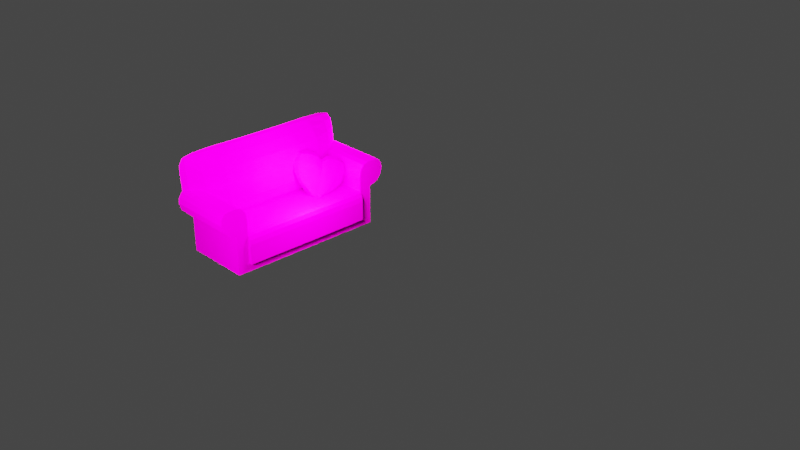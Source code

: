 # Source: sofa.blend  (saved by Blender 2.90.8; exported with 4.5.12 LTS)
import bpy
from mathutils import Matrix  # noqa: F401  (used for matrix-valued properties, if any)

bpy.ops.wm.read_factory_settings(use_empty=True)
scene = bpy.context.scene
scene.name = 'Scene'

# ---- collections
col_collection = bpy.data.collections.new('Collection'); scene.collection.children.link(col_collection)

# ---- images (referenced by path relative to the original .blend; pixels are not part of the script)
import os
ASSET_DIR = os.environ.get("B2B_ASSET_DIR", "")  # directory of the original .blend (textures are referenced by path, not embedded)
HERE = os.path.dirname(os.path.abspath(__file__))  # packed textures are extracted next to this script under _unpacked/

def load_image(name, relpath, width, height, colorspace="sRGB"):
    """Load a texture the original file referenced (path relative to the .blend, or extracted next to this script)."""
    p = next((c for c in (os.path.join(HERE, relpath), os.path.join(ASSET_DIR, relpath)) if relpath and os.path.exists(c)), "")
    if p:
        img = bpy.data.images.load(p, check_existing=True)
        img.name = name
    else:  # same state as the original file: an image datablock whose file is absent (Cycles renders it pink)
        img = bpy.data.images.new(name, width, height)
        img.source = "FILE"
        img.filepath = "//" + (relpath or name)
    img.colorspace_settings.name = colorspace
    return img
img_sofa_png = load_image('sofa.png', 'sofa.png', 1024, 1024, 'sRGB')

# ---- materials (node trees are filled in below, after node groups)
mat_material_001 = bpy.data.materials.new('Material.001')
mat_material_001.use_transparent_shadow = False
mat_material_002 = bpy.data.materials.new('Material.002')
mat_material_002.use_transparent_shadow = False

# ---- material node trees
mat_material_001.use_nodes = True; mat_material_001.node_tree.nodes.clear()
_N = mat_material_001.node_tree.nodes; _L = mat_material_001.node_tree.links
n0 = _N.new('ShaderNodeOutputMaterial'); n0.name = 'Material Output'; n0.location = (832, 317)
n1 = _N.new('ShaderNodeBsdfPrincipled'); n1.name = 'Principled BSDF'; n1.location = (579, 352)
n1.distribution = 'GGX'
n1.subsurface_method = 'BURLEY'
n1.inputs[3].default_value = 1.45
n1.inputs[13].default_value = 0.0
n1.inputs[27].default_value = (0.0, 0.0, 0.0, 1.0)
n1.inputs[28].default_value = 1.0
n2 = _N.new('ShaderNodeValToRGB'); n2.name = 'ColorRamp'; n2.location = (70, 301)
while len(n2.color_ramp.elements) > 1: n2.color_ramp.elements.remove(n2.color_ramp.elements[-1])
n2.color_ramp.elements[0].position = 0.0; n2.color_ramp.elements[0].color = (1.0, 0.2691, 0.2691, 1.0)
_e = n2.color_ramp.elements.new(1.0); _e.color = (1.0, 1.0, 1.0, 1.0)
_e = n2.color_ramp.elements.new(1.0); _e.color = (0.9734, 0.1338, 0.3416, 1.0)
n3 = _N.new('ShaderNodeTexGradient'); n3.name = 'Gradient Texture'; n3.location = (-134, 558)
n4 = _N.new('ShaderNodeTexCoord'); n4.name = 'Texture Coordinate'; n4.location = (-334, 387)
n5 = _N.new('ShaderNodeMapping'); n5.name = 'Mapping'; n5.location = (-164, 297)
n5.inputs[2].default_value = (0.0, 1.571, 0.0)
n6 = _N.new('ShaderNodeTexImage'); n6.name = 'Image Texture'; n6.location = (223, 33)
n6.image = img_sofa_png
_L.new(n1.outputs[0], n0.inputs[0])
_L.new(n3.outputs[0], n2.inputs[0])
_L.new(n4.outputs[0], n5.inputs[0])
_L.new(n5.outputs[0], n3.inputs[0])
_L.new(n6.outputs[0], n1.inputs[0])
n0.is_active_output = True
mat_material_002.use_nodes = True; mat_material_002.node_tree.nodes.clear()
_N = mat_material_002.node_tree.nodes; _L = mat_material_002.node_tree.links
n0 = _N.new('ShaderNodeBsdfPrincipled'); n0.name = 'Principled BSDF'; n0.location = (10, 300)
n0.distribution = 'GGX'
n0.subsurface_method = 'BURLEY'
n0.inputs[3].default_value = 1.45
n0.inputs[13].default_value = 0.0
n0.inputs[27].default_value = (0.0, 0.0, 0.0, 1.0)
n0.inputs[28].default_value = 1.0
n1 = _N.new('ShaderNodeOutputMaterial'); n1.name = 'Material Output'; n1.location = (300, 300)
n2 = _N.new('ShaderNodeTexImage'); n2.name = 'Image Texture'; n2.location = (-367, -41)
n2.image = img_sofa_png
n3 = _N.new('ShaderNodeTexGradient'); n3.name = 'Gradient Texture'; n3.location = (-548, 548)
n4 = _N.new('ShaderNodeTexCoord'); n4.name = 'Texture Coordinate'; n4.location = (-749, 377)
n5 = _N.new('ShaderNodeMapping'); n5.name = 'Mapping'; n5.location = (-578, 287)
n5.inputs[2].default_value = (0.0, 1.571, 0.0)
n6 = _N.new('ShaderNodeValToRGB'); n6.name = 'ColorRamp'; n6.location = (-345, 290)
while len(n6.color_ramp.elements) > 1: n6.color_ramp.elements.remove(n6.color_ramp.elements[-1])
n6.color_ramp.elements[0].position = 0.0; n6.color_ramp.elements[0].color = (1.0, 0.4315, 0.2238, 1.0)
_e = n6.color_ramp.elements.new(1.0); _e.color = (0.9734, 0.1338, 0.3416, 1.0)
_L.new(n0.outputs[0], n1.inputs[0])
_L.new(n3.outputs[0], n6.inputs[0])
_L.new(n4.outputs[0], n5.inputs[0])
_L.new(n5.outputs[0], n3.inputs[0])
_L.new(n2.outputs[0], n0.inputs[0])
n1.is_active_output = True

# ---- world
world_world = bpy.data.worlds.new('World'); scene.world = world_world
world_world.use_nodes = True; world_world.node_tree.nodes.clear()
_N = world_world.node_tree.nodes; _L = world_world.node_tree.links
n0 = _N.new('ShaderNodeOutputWorld'); n0.name = 'World Output'; n0.location = (300, 300)
n1 = _N.new('ShaderNodeBackground'); n1.name = 'Background'; n1.location = (10, 300)
n1.inputs[0].default_value = (0.05088, 0.05088, 0.05088, 1.0)
_L.new(n1.outputs[0], n0.inputs[0])
n0.is_active_output = True
world_world.color = (0.05088, 0.05088, 0.05088)
world_world.use_sun_shadow = False
world_world.sun_shadow_jitter_overblur = 0.0

# ---- cameras
cam_camera = bpy.data.cameras.new('Camera')
cam_camera.clip_end = 100.0
cam_camera.ortho_scale = 7.314

# ---- lights
light_light_003 = bpy.data.lights.new('Light.003', 'POINT')
light_light_003.color = (1.0, 0.8188, 0.617)
light_light_003.transmission_factor = 0.0
light_light_003.energy = 250.0
light_light_003.shadow_soft_size = 0.83
light_light_003.shadow_maximum_resolution = 0.006
light_light_003.use_absolute_resolution = True
light_light_005 = bpy.data.lights.new('Light.005', 'POINT')
light_light_005.color = (1.0, 0.8188, 0.617)
light_light_005.transmission_factor = 0.0
light_light_005.energy = 250.0
light_light_005.shadow_soft_size = 0.2
light_light_005.shadow_maximum_resolution = 0.006
light_light_005.use_absolute_resolution = True
light_light_006 = bpy.data.lights.new('Light.006', 'POINT')
light_light_006.color = (1.0, 0.8188, 0.617)
light_light_006.transmission_factor = 0.0
light_light_006.energy = 250.0
light_light_006.shadow_soft_size = 0.2
light_light_006.shadow_maximum_resolution = 0.006
light_light_006.use_absolute_resolution = True
light_light_007 = bpy.data.lights.new('Light.007', 'POINT')
light_light_007.color = (1.0, 0.8188, 0.617)
light_light_007.transmission_factor = 0.0
light_light_007.energy = 250.0
light_light_007.shadow_soft_size = 0.2
light_light_007.shadow_maximum_resolution = 0.006
light_light_007.use_absolute_resolution = True
light_light_008 = bpy.data.lights.new('Light.008', 'POINT')
light_light_008.color = (1.0, 0.8188, 0.617)
light_light_008.transmission_factor = 0.0
light_light_008.energy = 250.0
light_light_008.shadow_soft_size = 0.2
light_light_008.shadow_maximum_resolution = 0.006
light_light_008.use_absolute_resolution = True

# ---- meshes
me_cube_001 = bpy.data.meshes.new('Cube.001')
me_cube_001.from_pydata([(-0.7414, -0.2673, -0.1483), (-0.7414, -0.2673, -0.0644), (-0.7414, 0.2338, -0.1483), (-0.7414, 0.2338, -0.0644), (-0.6265, 0.2338, -0.1483), (-0.6265, 0.2338, -0.0644), (-0.6265, -0.2673, -0.1483), (-0.6265, -0.2673, -0.0644), (-0.7414, 0.217, -0.1483), (-0.7414, 0.217, -0.0644), (-0.6265, 0.217, -0.0644), (-0.6265, 0.217, -0.1483), (-0.6265, 0.2338, 0.2575), (-0.6265, 0.2338, 0.1264), (-0.6265, 0.217, 0.1264), (-0.6265, 0.2338, 0.3838), (-0.6265, 0.217, 0.3838), (-0.6265, 0.2338, 0.09657), (-0.6265, 0.217, 0.09657), (-0.6265, -0.2673, 0.09657), (-0.7414, 0.217, 0.2575), (-0.7414, 0.2338, 0.2575), (-0.7414, -0.2673, 0.2575), (-0.7414, 0.2338, 0.09657), (-0.7414, -0.2673, 0.09657), (-0.7414, 0.217, 0.09657), (-0.8845, 0.217, 0.1882), (-0.8152, 0.217, 0.2575), (-0.8752, 0.217, 0.2229), (-0.8499, 0.217, 0.2482), (-0.8152, -0.2673, 0.2575), (-0.8845, -0.2673, 0.1882), (-0.8499, -0.2673, 0.2482), (-0.8752, -0.2673, 0.2229), (-0.7414, 0.217, 0.09657), (-0.8845, 0.217, 0.1882), (-0.813, 0.217, 0.1088), (-0.8653, 0.217, 0.1424), (-0.8845, -0.2673, 0.1882), (-0.7414, -0.2673, 0.09657), (-0.8653, -0.2673, 0.1424), (-0.813, -0.2673, 0.1088), (-0.6265, -0.2673, 0.1725), (-0.7115, -0.2673, 0.2575), (-0.6379, -0.2673, 0.215), (-0.669, -0.2673, 0.2461), (-0.7115, 0.217, 0.2575), (-0.6265, 0.217, 0.1725), (-0.6265, 0.2338, 0.2575), (-0.669, 0.217, 0.2461), (-0.6379, 0.217, 0.215), (0.7414, -0.2673, -0.1483), (0.7414, -0.2673, -0.0644), (0.7414, 0.2338, -0.1483), (0.7414, 0.2338, -0.0644), (0.6265, 0.2338, -0.1483), (0.6265, 0.2338, -0.0644), (0.6265, -0.2673, -0.1483), (0.6265, -0.2673, -0.0644), (0.7414, 0.217, -0.1483), (0.7414, 0.217, -0.0644), (0.6265, 0.217, -0.0644), (0.6265, 0.217, -0.1483), (0.6265, 0.2338, 0.2575), (0.6265, 0.2338, 0.1264), (0.6265, 0.217, 0.1264), (0.6265, 0.2338, 0.3838), (0.6265, 0.217, 0.3838), (0.6265, 0.2338, 0.09657), (0.6265, 0.217, 0.09657), (0.6265, -0.2673, 0.09657), (0.7414, 0.217, 0.2575), (0.7414, 0.2338, 0.2575), (0.7414, -0.2673, 0.2575), (0.0, 0.2338, -0.1483), (0.0, 0.2338, -0.0644), (0.0, -0.2673, -0.1483), (0.0, -0.2673, -0.0644), (0.0, 0.217, -0.1483), (0.0, 0.217, -0.0644), (0.0, 0.2338, 0.1264), (0.0, 0.217, 0.1264), (0.0, 0.2338, 0.3838), (0.0, 0.217, 0.3838), (0.7414, 0.2338, 0.09657), (0.7414, -0.2673, 0.09657), (0.7414, 0.217, 0.09657), (0.8845, 0.217, 0.1882), (0.8152, 0.217, 0.2575), (0.8752, 0.217, 0.2229), (0.8499, 0.217, 0.2482), (0.8152, -0.2673, 0.2575), (0.8845, -0.2673, 0.1882), (0.8499, -0.2673, 0.2482), (0.8752, -0.2673, 0.2229), (0.7414, 0.217, 0.09657), (0.8845, 0.217, 0.1882), (0.813, 0.217, 0.1088), (0.8653, 0.217, 0.1424), (0.8845, -0.2673, 0.1882), (0.7414, -0.2673, 0.09657), (0.8653, -0.2673, 0.1424), (0.813, -0.2673, 0.1088), (0.6265, -0.2673, 0.1725), (0.7115, -0.2673, 0.2575), (0.6379, -0.2673, 0.215), (0.669, -0.2673, 0.2461), (0.7115, 0.217, 0.2575), (0.6265, 0.217, 0.1725), (0.6265, 0.2338, 0.2575), (0.669, 0.217, 0.2461), (0.6379, 0.217, 0.215), (-0.2769, 0.1797, 0.005716), (-0.7809, 0.2266, 0.4395), (0.2745, 0.1797, 0.005716), (0.7785, 0.2266, 0.4395), (-0.3877, 0.1579, -0.001187), (0.3853, 0.1579, -0.001187), (0.5146, 0.2065, 0.4496), (-0.5169, 0.2065, 0.4496), (0.8007, 0.1965, 0.3564), (0.6714, 0.1679, 0.09196), (-0.803, 0.1965, 0.3564), (-0.6738, 0.1679, 0.09196), (0.5057, 0.08983, 0.3634), (0.4798, 0.06155, 0.1014), (-0.5081, 0.08983, 0.3634), (-0.4822, 0.06155, 0.1014), (0.2784, 0.2117, 0.03519), (0.7436, 0.2517, 0.4056), (-0.2808, 0.2117, 0.03519), (-0.746, 0.2517, 0.4056), (0.5047, 0.2536, 0.4232), (-0.507, 0.2536, 0.4232), (0.3496, 0.2098, 0.01763), (-0.352, 0.2098, 0.01763), (-0.6393, 0.2199, 0.1109), (-0.7944, 0.2436, 0.33), (0.637, 0.2199, 0.1109), (0.792, 0.2436, 0.33), (-0.001191, 0.1529, -0.000728), (-0.001191, 0.2016, 0.4499), (-0.001191, 0.03671, 0.1036), (-0.001191, 0.06493, 0.365), (-0.001191, 0.2177, 0.05792), (-0.001191, 0.2528, 0.3824), (0.7975, 0.1772, 0.2246), (-0.7999, 0.1772, 0.2246), (0.493, 0.05082, 0.2343), (-0.4953, 0.05082, 0.2343), (0.792, 0.2317, 0.2204), (-0.7944, 0.2317, 0.2204), (-0.001191, 0.02097, 0.2366), (0.7893, 0.2435, 0.4391), (0.4324, 0.1724, 0.03699), (0.325, 0.1683, -0.0006242), (-0.693, 0.2167, 0.4474), (-0.4347, 0.1724, 0.03699), (-0.2184, 0.1965, 0.003559), (-0.3274, 0.1683, -0.0006242), (0.2573, 0.1535, -0.0007853), (0.6906, 0.2167, 0.4474), (-0.2758, 0.2022, 0.4499), (0.5136, 0.2429, 0.4562), (-0.516, 0.2429, 0.4562), (0.434, 0.1062, 0.04181), (-0.4364, 0.1062, 0.04181), (0.798, 0.2126, 0.4098), (0.7824, 0.1705, 0.1564), (-0.8003, 0.2126, 0.4098), (-0.7848, 0.1705, 0.1564), (0.5116, 0.1465, 0.4152), (0.4942, 0.04667, 0.1668), (-0.5139, 0.1465, 0.4152), (-0.4966, 0.04667, 0.1668), (-0.2665, 0.03982, 0.1033), (-0.2697, 0.06804, 0.3648), (0.6098, 0.1121, 0.09686), (0.6874, 0.1405, 0.3601), (-0.6122, 0.1121, 0.09686), (-0.6897, 0.1405, 0.3601), (0.6829, 0.2037, 0.09263), (0.8359, 0.2315, 0.3503), (0.216, 0.1965, 0.003559), (-0.7916, 0.2435, 0.4391), (0.3607, 0.1923, -0.01321), (-0.3631, 0.1923, -0.01321), (-0.6853, 0.2037, 0.09263), (-0.8382, 0.2315, 0.3503), (0.7282, 0.2287, 0.1703), (0.4352, 0.2193, 0.08376), (-0.7306, 0.2287, 0.1703), (-0.4376, 0.2193, 0.08376), (-0.2956, 0.2162, 0.04914), (0.3191, 0.215, 0.04377), (-0.3257, 0.2531, 0.3912), (0.6328, 0.2531, 0.3967), (-0.6352, 0.2531, 0.3967), (-0.3214, 0.215, 0.04377), (-0.7514, 0.2488, 0.3567), (0.749, 0.2488, 0.3567), (-0.2597, 0.1535, -0.0007853), (0.2734, 0.2022, 0.4499), (0.2641, 0.03982, 0.1033), (0.2673, 0.06804, 0.3648), (0.2932, 0.2162, 0.04914), (0.3233, 0.2531, 0.3912), (-0.001191, 0.2405, 0.2197), (-0.001191, 0.2424, 0.4524), (-0.001191, 0.01747, 0.1692), (-0.001191, 0.09126, 0.04317), (-0.001191, 0.1315, 0.4161), (-0.001191, 0.1925, -0.009437), (0.7986, 0.1852, 0.2926), (-0.801, 0.1852, 0.2926), (0.4974, 0.06119, 0.3013), (-0.4998, 0.06119, 0.3013), (0.7584, 0.2394, 0.2702), (-0.7608, 0.2394, 0.2702), (-0.001191, 0.03194, 0.3033), (0.2586, 0.02471, 0.2363), (-0.8378, 0.217, 0.2215), (0.8355, 0.217, 0.2215), (-0.6806, 0.1114, 0.2296), (0.6782, 0.1114, 0.2296), (-0.261, 0.02471, 0.2363), (0.8271, 0.2387, 0.4022), (-0.6932, 0.1771, 0.413), (-0.2705, 0.1942, -0.009237), (0.2681, 0.1942, -0.009237), (-0.2619, 0.1924, -0.01037), (0.6908, 0.1771, 0.413), (-0.2738, 0.1334, 0.416), (-0.2641, 0.09313, 0.043), (-0.264, 0.0356, 0.3031), (0.4629, 0.1368, 0.0393), (0.6814, 0.1206, 0.2972), (-0.4653, 0.1368, 0.0393), (-0.6838, 0.1206, 0.2972), (0.4093, 0.1996, 0.04053), (0.8328, 0.2244, 0.2874), (-0.8352, 0.2244, 0.2874), (-0.4117, 0.1996, 0.04053), (-0.282, 0.2424, 0.4534), (0.6859, 0.244, 0.452), (-0.6883, 0.244, 0.452), (-0.8295, 0.2387, 0.4022), (-0.4903, 0.2404, 0.2197), (0.4879, 0.2404, 0.2197), (0.2796, 0.2424, 0.4534), (0.2616, 0.0356, 0.3031), (0.2617, 0.09313, 0.043), (0.2714, 0.1334, 0.416), (0.2596, 0.1924, -0.01037), (0.2612, 0.02112, 0.1689), (-0.8152, 0.2102, 0.1556), (0.8128, 0.2102, 0.1556), (-0.6741, 0.1059, 0.1618), (0.6717, 0.1059, 0.1618), (-0.2636, 0.02112, 0.1689), (-0.6265, 0.2239, -0.1011), (-0.6265, 0.2239, 0.07799), (0.6265, 0.2239, -0.1011), (0.6265, 0.2239, 0.07799), (-0.6265, -0.2891, 0.02094), (-0.6265, -0.2491, 0.07799), (-0.6265, -0.2838, 0.04947), (-0.6265, -0.2691, 0.07035), (0.6265, -0.2491, 0.07799), (0.6265, -0.2891, 0.02094), (0.6265, -0.2691, 0.07035), (0.6265, -0.2838, 0.04947), (-0.6265, -0.2875, -0.1011), (-0.6265, -0.2891, -0.09876), (-0.6265, -0.2883, -0.1008), (-0.6265, -0.2889, -0.09993), (0.6265, -0.2891, -0.09876), (0.6265, -0.2875, -0.1011), (0.6265, -0.2889, -0.09993), (0.6265, -0.2883, -0.1008)], [], [(8, 9, 3, 2), (6, 7, 1, 0), (18, 17, 12, 48, 47), (17, 23, 21, 12), (79, 10, 7, 77), (8, 11, 6, 0), (76, 77, 7, 6), (2, 3, 5, 4), (2, 4, 11, 8), (0, 1, 9, 8), (19, 18, 47, 42), (46, 20, 22, 43), (12, 21, 20, 46, 48), (13, 14, 16, 15), (75, 5, 13, 80), (5, 10, 14, 13), (82, 15, 16, 83), (80, 13, 15, 82), (10, 5, 17, 18), (3, 9, 25, 23), (9, 1, 24, 25), (1, 7, 19, 24), (5, 3, 23, 17), (7, 10, 18, 19), (14, 81, 83, 16), (10, 79, 81, 14), (4, 74, 78, 11), (4, 5, 75, 74), (11, 78, 76, 6), (23, 25, 20, 21), (22, 20, 27, 30), (24, 22, 30, 32, 33, 31, 38, 40, 41, 39), (20, 25, 34, 36, 37, 35, 26, 28, 29, 27), (30, 27, 29, 32), (32, 29, 28, 33), (33, 28, 26, 31), (35, 38, 31, 26), (38, 35, 37, 40), (40, 37, 36, 41), (41, 36, 34, 39), (25, 24, 39, 34), (46, 49, 48), (49, 50, 48), (50, 47, 48), (46, 43, 45, 49), (49, 45, 44, 50), (50, 44, 42, 47), (24, 19, 42, 44, 45, 43, 22), (59, 53, 54, 60), (57, 51, 52, 58), (69, 108, 109, 63, 68), (68, 63, 72, 84), (79, 77, 58, 61), (59, 51, 57, 62), (76, 57, 58, 77), (53, 55, 56, 54), (53, 59, 62, 55), (51, 59, 60, 52), (70, 103, 108, 69), (107, 104, 73, 71), (63, 109, 107, 71, 72), (64, 66, 67, 65), (75, 80, 64, 56), (56, 64, 65, 61), (82, 83, 67, 66), (80, 82, 66, 64), (61, 69, 68, 56), (54, 84, 86, 60), (60, 86, 85, 52), (52, 85, 70, 58), (56, 68, 84, 54), (58, 70, 69, 61), (65, 67, 83, 81), (61, 65, 81, 79), (55, 62, 78, 74), (55, 74, 75, 56), (62, 57, 76, 78), (74, 78, 76, 77, 79, 81, 83, 82, 80, 75), (84, 72, 71, 86), (73, 91, 88, 71), (85, 100, 102, 101, 99, 92, 94, 93, 91, 73), (71, 88, 90, 89, 87, 96, 98, 97, 95, 86), (91, 93, 90, 88), (93, 94, 89, 90), (94, 92, 87, 89), (96, 87, 92, 99), (99, 101, 98, 96), (101, 102, 97, 98), (102, 100, 95, 97), (86, 95, 100, 85), (107, 109, 110), (110, 109, 111), (111, 109, 108), (107, 110, 106, 104), (110, 111, 105, 106), (111, 108, 103, 105), (85, 73, 104, 106, 105, 103, 70), (139, 200, 226, 182), (200, 129, 153, 226), (226, 153, 115, 167), (182, 226, 167, 120), (126, 173, 227, 180), (173, 119, 156, 227), (227, 156, 113, 169), (180, 227, 169, 122), (135, 186, 228, 198), (186, 116, 159, 228), (228, 159, 112, 158), (198, 228, 158, 130), (128, 183, 229, 194), (183, 114, 155, 229), (229, 155, 117, 185), (194, 229, 185, 134), (144, 212, 230, 193), (212, 140, 201, 230), (230, 201, 116, 186), (193, 230, 186, 135), (120, 167, 231, 178), (167, 115, 161, 231), (231, 161, 118, 171), (178, 231, 171, 124), (143, 211, 232, 176), (211, 141, 162, 232), (232, 162, 119, 173), (176, 232, 173, 126), (140, 210, 233, 201), (210, 142, 175, 233), (233, 175, 127, 166), (201, 233, 166, 116), (152, 219, 234, 225), (219, 143, 176, 234), (234, 176, 126, 216), (225, 234, 216, 149), (114, 154, 235, 155), (154, 121, 177, 235), (235, 177, 125, 165), (155, 235, 165, 117), (146, 213, 236, 224), (213, 120, 178, 236), (236, 178, 124, 215), (224, 236, 215, 148), (116, 166, 237, 159), (166, 127, 179, 237), (237, 179, 123, 157), (159, 237, 157, 112), (149, 216, 238, 223), (216, 126, 180, 238), (238, 180, 122, 214), (223, 238, 214, 147), (128, 190, 239, 183), (190, 138, 181, 239), (239, 181, 121, 154), (183, 239, 154, 114), (150, 217, 240, 222), (217, 139, 182, 240), (240, 182, 120, 213), (222, 240, 213, 146), (147, 214, 241, 221), (214, 122, 188, 241), (241, 188, 137, 218), (221, 241, 218, 151), (112, 157, 242, 158), (157, 123, 187, 242), (242, 187, 136, 192), (158, 242, 192, 130), (141, 208, 243, 162), (208, 145, 195, 243), (243, 195, 133, 164), (162, 243, 164, 119), (115, 153, 244, 161), (153, 129, 196, 244), (244, 196, 132, 163), (161, 244, 163, 118), (119, 164, 245, 156), (164, 133, 197, 245), (245, 197, 131, 184), (156, 245, 184, 113), (122, 169, 246, 188), (169, 113, 184, 246), (246, 184, 131, 199), (188, 246, 199, 137), (145, 207, 247, 195), (144, 193, 247, 207), (135, 198, 247, 193), (130, 192, 247, 198), (136, 191, 247, 192), (151, 218, 247, 191), (137, 199, 247, 218), (131, 197, 247, 199), (133, 195, 247, 197), (132, 196, 248, 206), (129, 200, 248, 196), (139, 217, 248, 200), (150, 189, 248, 217), (138, 190, 248, 189), (128, 194, 248, 190), (134, 205, 248, 194), (144, 207, 248, 205), (145, 206, 248, 207), (118, 163, 249, 202), (163, 132, 206, 249), (249, 206, 145, 208), (202, 249, 208, 141), (148, 215, 250, 220), (215, 124, 204, 250), (250, 204, 143, 219), (220, 250, 219, 152), (117, 165, 251, 160), (165, 125, 203, 251), (251, 203, 142, 210), (160, 251, 210, 140), (124, 171, 252, 204), (171, 118, 202, 252), (252, 202, 141, 211), (204, 252, 211, 143), (134, 185, 253, 205), (185, 117, 160, 253), (253, 160, 140, 212), (205, 253, 212, 144), (125, 172, 254, 203), (172, 148, 220, 254), (254, 220, 152, 209), (203, 254, 209, 142), (123, 170, 255, 187), (170, 147, 221, 255), (255, 221, 151, 191), (187, 255, 191, 136), (138, 189, 256, 181), (189, 150, 222, 256), (256, 222, 146, 168), (181, 256, 168, 121), (127, 174, 257, 179), (174, 149, 223, 257), (257, 223, 147, 170), (179, 257, 170, 123), (121, 168, 258, 177), (168, 146, 224, 258), (258, 224, 148, 172), (177, 258, 172, 125), (142, 209, 259, 175), (209, 152, 225, 259), (259, 225, 149, 174), (175, 259, 174, 127), (260, 261, 263, 262), (262, 263, 268, 270, 271, 269, 276, 278, 279, 277), (272, 274, 275, 273, 264, 266, 267, 265, 261, 260), (262, 277, 272, 260), (268, 265, 267, 270), (270, 267, 266, 271), (271, 266, 264, 269), (268, 263, 261, 265), (272, 277, 279, 274), (274, 279, 278, 275), (275, 278, 276, 273), (276, 269, 264, 273)])
_uv = me_cube_001.uv_layers.new(name='UVMap')
_uv.uv.foreach_set('vector', [0.4743, 0.7735, 0.4554, 0.7735, 0.4554, 0.7698, 0.4743, 0.7698, 0.3832, 0.5729, 0.402, 0.5729, 0.402, 0.5983, 0.3832, 0.5983, 0.728, 0.3373, 0.728, 0.341, 0.6919, 0.341, 0.6919, 0.341, 0.711, 0.3373, 0.2034, 0.5393, 0.2034, 0.5647, 0.1674, 0.5647, 0.1674, 0.5393, 0.6865, 0.3737, 0.6865, 0.5123, 0.5783, 0.5123, 0.5783, 0.3737, 0.3734, 0.2366, 0.3734, 0.2621, 0.2649, 0.2621, 0.2649, 0.2366, 0.3832, 0.4342, 0.402, 0.4342, 0.402, 0.5729, 0.3832, 0.5729, 0.258, 0.5647, 0.2393, 0.5647, 0.2393, 0.5393, 0.258, 0.5393, 0.3772, 0.2366, 0.3772, 0.2621, 0.3734, 0.2621, 0.3734, 0.2366, 0.4743, 0.8807, 0.4554, 0.8807, 0.4554, 0.7735, 0.4743, 0.7735, 0.728, 0.2301, 0.728, 0.3373, 0.711, 0.3373, 0.711, 0.2301, 0.5322, 0.752, 0.5255, 0.752, 0.5255, 0.6452, 0.5322, 0.6452, 0.5512, 0.7557, 0.5255, 0.7557, 0.5255, 0.752, 0.5322, 0.752, 0.5512, 0.7557, 0.1308, 0.8123, 0.1346, 0.8123, 0.1346, 0.8692, 0.1308, 0.8692, 0.2393, 0.4007, 0.2393, 0.5393, 0.1967, 0.5393, 0.1967, 0.4007, 0.1308, 0.77, 0.1346, 0.77, 0.1346, 0.8123, 0.1308, 0.8123, 0.2612, 0.7215, 0.2612, 0.8601, 0.2574, 0.8601, 0.2574, 0.7215, 0.1967, 0.4007, 0.1967, 0.5393, 0.1393, 0.5393, 0.1393, 0.4007, 0.7641, 0.3373, 0.7641, 0.341, 0.728, 0.341, 0.728, 0.3373, 0.4554, 0.7698, 0.4554, 0.7735, 0.4193, 0.7735, 0.4193, 0.7698, 0.4554, 0.7735, 0.4554, 0.8807, 0.4193, 0.8807, 0.4193, 0.7735, 0.402, 0.5983, 0.402, 0.5729, 0.4379, 0.5729, 0.4379, 0.5983, 0.2393, 0.5393, 0.2393, 0.5647, 0.2034, 0.5647, 0.2034, 0.5393, 0.7641, 0.2301, 0.7641, 0.3373, 0.728, 0.3373, 0.728, 0.2301, 0.6206, 0.8062, 0.6206, 0.6676, 0.6781, 0.6676, 0.6781, 0.8062, 0.578, 0.8062, 0.578, 0.6676, 0.6206, 0.6676, 0.6206, 0.8062, 0.3772, 0.2621, 0.3772, 0.4007, 0.3734, 0.4007, 0.3734, 0.2621, 0.258, 0.5393, 0.2393, 0.5393, 0.2393, 0.4007, 0.258, 0.4007, 0.3734, 0.2621, 0.3734, 0.4007, 0.2649, 0.4007, 0.2649, 0.2621, 0.4193, 0.7698, 0.4193, 0.7735, 0.3832, 0.7735, 0.3832, 0.7698, 0.5255, 0.6452, 0.5255, 0.752, 0.5089, 0.752, 0.5089, 0.6452, 0.4379, 0.5983, 0.4739, 0.5983, 0.4739, 0.6146, 0.4718, 0.6223, 0.4661, 0.6279, 0.4584, 0.6299, 0.4584, 0.6299, 0.4482, 0.6257, 0.4407, 0.6141, 0.4379, 0.5983, 0.2966, 0.8695, 0.2966, 0.9049, 0.2966, 0.9049, 0.2805, 0.9022, 0.2688, 0.8948, 0.2645, 0.8848, 0.2645, 0.8848, 0.2666, 0.8771, 0.2723, 0.8715, 0.28, 0.8695, 0.5089, 0.6452, 0.5089, 0.752, 0.5011, 0.7518, 0.5011, 0.645, 0.1215, 0.7298, 0.1215, 0.6226, 0.1272, 0.6226, 0.1272, 0.7298, 0.1272, 0.7298, 0.1272, 0.6226, 0.135, 0.6226, 0.135, 0.7298, 0.02346, 0.2268, 0.02346, 0.2268, 0.02346, 0.2268, 0.02346, 0.2268, 0.5531, 0.752, 0.5531, 0.6449, 0.5633, 0.6449, 0.5633, 0.752, 0.6802, 0.8177, 0.6802, 0.9247, 0.6684, 0.9251, 0.6684, 0.8181, 0.6684, 0.8181, 0.6684, 0.9251, 0.6524, 0.9253, 0.6524, 0.8183, 0.02346, 0.2268, 0.02346, 0.2268, 0.02346, 0.2268, 0.02346, 0.2268, 0.4772, 0.6391, 0.4867, 0.6364, 0.4962, 0.6391, 0.4867, 0.6364, 0.4935, 0.6294, 0.4962, 0.6391, 0.4935, 0.6294, 0.4959, 0.62, 0.4962, 0.6391, 0.5322, 0.752, 0.5322, 0.6452, 0.5417, 0.645, 0.5417, 0.7518, 0.6944, 0.3373, 0.6944, 0.2301, 0.7014, 0.2301, 0.7014, 0.3373, 0.7014, 0.3373, 0.7014, 0.2301, 0.711, 0.2301, 0.711, 0.3373, 0.4379, 0.5983, 0.4379, 0.5729, 0.4549, 0.5729, 0.4644, 0.5754, 0.4713, 0.5823, 0.4739, 0.5917, 0.4739, 0.5983, 0.5707, 0.8769, 0.5707, 0.8807, 0.5519, 0.8807, 0.5519, 0.8769, 0.3832, 0.2956, 0.3832, 0.2702, 0.402, 0.2702, 0.402, 0.2956, 0.6133, 0.8216, 0.5962, 0.8216, 0.5772, 0.8179, 0.5772, 0.8178, 0.6133, 0.8178, 0.2034, 0.2621, 0.1674, 0.2621, 0.1674, 0.2366, 0.2034, 0.2366, 0.6865, 0.3737, 0.5783, 0.3737, 0.5783, 0.2351, 0.6865, 0.2351, 0.3734, 0.5647, 0.2649, 0.5647, 0.2649, 0.5393, 0.3734, 0.5393, 0.3832, 0.4342, 0.3832, 0.2956, 0.402, 0.2956, 0.402, 0.4342, 0.258, 0.2366, 0.258, 0.2621, 0.2393, 0.2621, 0.2393, 0.2366, 0.3772, 0.5647, 0.3734, 0.5647, 0.3734, 0.5393, 0.3772, 0.5393, 0.5707, 0.7698, 0.5707, 0.8769, 0.5519, 0.8769, 0.5519, 0.7698, 0.6133, 0.9287, 0.5962, 0.9287, 0.5962, 0.8216, 0.6133, 0.8216, 0.7103, 0.4546, 0.7103, 0.3478, 0.717, 0.3478, 0.717, 0.4546, 0.6913, 0.4584, 0.6913, 0.4583, 0.7103, 0.4546, 0.717, 0.4546, 0.717, 0.4584, 0.1306, 0.8595, 0.1306, 0.9165, 0.1268, 0.9165, 0.1268, 0.8595, 0.2393, 0.4007, 0.1967, 0.4007, 0.1967, 0.2621, 0.2393, 0.2621, 0.1306, 0.8173, 0.1306, 0.8595, 0.1268, 0.8595, 0.1268, 0.8173, 0.2612, 0.7215, 0.2574, 0.7215, 0.2574, 0.5829, 0.2612, 0.5829, 0.1967, 0.4007, 0.1393, 0.4007, 0.1393, 0.2621, 0.1967, 0.2621, 0.6494, 0.8216, 0.6133, 0.8216, 0.6133, 0.8178, 0.6494, 0.8178, 0.5519, 0.8807, 0.5158, 0.8807, 0.5158, 0.8769, 0.5519, 0.8769, 0.5519, 0.8769, 0.5158, 0.8769, 0.5158, 0.7698, 0.5519, 0.7698, 0.402, 0.2702, 0.4379, 0.2702, 0.4379, 0.2956, 0.402, 0.2956, 0.2393, 0.2621, 0.2034, 0.2621, 0.2034, 0.2366, 0.2393, 0.2366, 0.6494, 0.9287, 0.6133, 0.9287, 0.6133, 0.8216, 0.6494, 0.8216, 0.6206, 0.529, 0.6781, 0.529, 0.6781, 0.6676, 0.6206, 0.6676, 0.578, 0.529, 0.6206, 0.529, 0.6206, 0.6676, 0.578, 0.6676, 0.3772, 0.5393, 0.3734, 0.5393, 0.3734, 0.4007, 0.3772, 0.4007, 0.258, 0.2621, 0.258, 0.4007, 0.2393, 0.4007, 0.2393, 0.2621, 0.3734, 0.5393, 0.2649, 0.5393, 0.2649, 0.4007, 0.3734, 0.4007, 0.4963, 0.7629, 0.4925, 0.7629, 0.3839, 0.7629, 0.3839, 0.7444, 0.4925, 0.7444, 0.4925, 0.7021, 0.4925, 0.6452, 0.4963, 0.6452, 0.4963, 0.7021, 0.4963, 0.7444, 0.5158, 0.8807, 0.4797, 0.8807, 0.4797, 0.8769, 0.5158, 0.8769, 0.717, 0.3478, 0.7336, 0.3478, 0.7336, 0.4546, 0.717, 0.4546, 0.4379, 0.2702, 0.4379, 0.2702, 0.4407, 0.2544, 0.4482, 0.2428, 0.4584, 0.2385, 0.4584, 0.2385, 0.4661, 0.2406, 0.4718, 0.2462, 0.4739, 0.2539, 0.4739, 0.2702, 0.2408, 0.9049, 0.2242, 0.9049, 0.2165, 0.9029, 0.2108, 0.8973, 0.2087, 0.8897, 0.2087, 0.8897, 0.213, 0.8796, 0.2247, 0.8722, 0.2408, 0.8695, 0.2408, 0.8695, 0.7336, 0.3478, 0.7414, 0.3477, 0.7414, 0.4545, 0.7336, 0.4546, 0.1207, 0.7298, 0.115, 0.7298, 0.115, 0.6226, 0.1207, 0.6226, 0.115, 0.7298, 0.1072, 0.7298, 0.1072, 0.6226, 0.115, 0.6226, 0.02346, 0.2268, 0.02346, 0.2268, 0.02346, 0.2268, 0.02346, 0.2268, 0.5639, 0.6449, 0.5741, 0.6449, 0.5741, 0.752, 0.5639, 0.752, 0.2069, 0.9792, 0.1951, 0.9788, 0.1951, 0.8718, 0.2069, 0.8722, 0.1951, 0.9788, 0.1791, 0.9787, 0.1791, 0.8717, 0.1951, 0.8718, 0.02346, 0.2268, 0.02346, 0.2268, 0.02346, 0.2268, 0.02346, 0.2268, 0.5164, 0.6391, 0.4974, 0.6391, 0.507, 0.6364, 0.507, 0.6364, 0.4974, 0.6391, 0.5001, 0.6294, 0.5001, 0.6294, 0.4974, 0.6391, 0.4977, 0.62, 0.7103, 0.4546, 0.7008, 0.4544, 0.7008, 0.3476, 0.7103, 0.3478, 0.5796, 0.8216, 0.5867, 0.8216, 0.5867, 0.9287, 0.5796, 0.9287, 0.5867, 0.8216, 0.5962, 0.8216, 0.5962, 0.9287, 0.5867, 0.9287, 0.4379, 0.2702, 0.4739, 0.2702, 0.4739, 0.2768, 0.4713, 0.2862, 0.4644, 0.2931, 0.4549, 0.2956, 0.4379, 0.2956, 0.05479, 0.2476, 0.04871, 0.2571, 0.03878, 0.2398, 0.05051, 0.2379, 0.04871, 0.2571, 0.03773, 0.2583, 0.03045, 0.2482, 0.03878, 0.2398, 0.7219, 0.5317, 0.7236, 0.54, 0.7198, 0.5424, 0.7162, 0.5381, 0.5008, 0.6083, 0.489, 0.6064, 0.4879, 0.5999, 0.5001, 0.6005, 0.5007, 0.311, 0.488, 0.3097, 0.4879, 0.27, 0.5004, 0.2708, 0.7015, 0.8284, 0.7155, 0.829, 0.7178, 0.868, 0.7083, 0.868, 0.4879, 0.27, 0.4794, 0.27, 0.481, 0.2506, 0.4879, 0.2463, 0.5004, 0.2708, 0.4879, 0.27, 0.4879, 0.2463, 0.5001, 0.2457, 0.1271, 0.7367, 0.1342, 0.734, 0.1342, 0.7545, 0.1215, 0.7437, 0.1177, 0.8218, 0.1241, 0.8151, 0.1241, 0.8287, 0.1207, 0.842, 0.1076, 0.7804, 0.1089, 0.7678, 0.1106, 0.7789, 0.1106, 0.7919, 0.1215, 0.7437, 0.1342, 0.7545, 0.1319, 0.7661, 0.1239, 0.7526, 0.1095, 0.7474, 0.1175, 0.734, 0.1199, 0.7456, 0.1071, 0.7563, 0.1106, 0.7933, 0.1106, 0.8063, 0.1089, 0.8174, 0.1076, 0.8048, 0.1139, 0.8151, 0.1173, 0.8285, 0.1173, 0.842, 0.1109, 0.8354, 0.1071, 0.7563, 0.1199, 0.7456, 0.1199, 0.7661, 0.1128, 0.7633, 0.1161, 0.4231, 0.1317, 0.4231, 0.1319, 0.4808, 0.1181, 0.4882, 0.7626, 0.7116, 0.7536, 0.7116, 0.7537, 0.6544, 0.7626, 0.6539, 0.7626, 0.6539, 0.7537, 0.6544, 0.7547, 0.626, 0.7626, 0.6315, 0.1181, 0.4882, 0.1319, 0.4808, 0.1325, 0.5032, 0.1252, 0.5007, 0.5001, 0.6005, 0.4879, 0.5999, 0.4879, 0.5762, 0.5004, 0.5755, 0.4879, 0.5999, 0.481, 0.5956, 0.4794, 0.5762, 0.4879, 0.5762, 0.7083, 0.5618, 0.7178, 0.5619, 0.7155, 0.6008, 0.7015, 0.6015, 0.5004, 0.5755, 0.4879, 0.5762, 0.488, 0.5366, 0.5007, 0.5353, 0.6824, 0.7149, 0.6982, 0.7149, 0.6986, 0.7752, 0.6831, 0.7743, 0.6982, 0.7149, 0.7144, 0.7149, 0.7146, 0.7757, 0.6986, 0.7752, 0.6986, 0.7752, 0.7146, 0.7757, 0.7155, 0.829, 0.7015, 0.8284, 0.6831, 0.7743, 0.6986, 0.7752, 0.7015, 0.8284, 0.6879, 0.8271, 0.7536, 0.7116, 0.7393, 0.7116, 0.7397, 0.6534, 0.7537, 0.6544, 0.7393, 0.7116, 0.7264, 0.7116, 0.7271, 0.6529, 0.7397, 0.6534, 0.5722, 0.3649, 0.5598, 0.3644, 0.5598, 0.3167, 0.5722, 0.3268, 0.7537, 0.6544, 0.7397, 0.6534, 0.7426, 0.6153, 0.7547, 0.626, 0.5304, 0.4231, 0.5153, 0.4231, 0.5153, 0.365, 0.5304, 0.3656, 0.5153, 0.4231, 0.5009, 0.4231, 0.5009, 0.3637, 0.5153, 0.365, 0.5153, 0.365, 0.5009, 0.3637, 0.5007, 0.311, 0.5152, 0.3128, 0.5304, 0.3656, 0.5153, 0.365, 0.5152, 0.3128, 0.5304, 0.3138, 0.7595, 0.7726, 0.7575, 0.8075, 0.7495, 0.8142, 0.7571, 0.7837, 0.7575, 0.8075, 0.7559, 0.8604, 0.7433, 0.8468, 0.7495, 0.8142, 0.7495, 0.8142, 0.7433, 0.8468, 0.732, 0.818, 0.7426, 0.8079, 0.7571, 0.7837, 0.7495, 0.8142, 0.7426, 0.8079, 0.7547, 0.7971, 0.53, 0.5998, 0.5146, 0.6001, 0.5149, 0.5741, 0.5302, 0.5734, 0.5146, 0.6001, 0.5001, 0.6005, 0.5004, 0.5755, 0.5149, 0.5741, 0.5149, 0.5741, 0.5004, 0.5755, 0.5007, 0.5353, 0.5152, 0.5334, 0.5302, 0.5734, 0.5149, 0.5741, 0.5152, 0.5334, 0.5304, 0.5324, 0.7547, 0.626, 0.7426, 0.6153, 0.7495, 0.6089, 0.7571, 0.6394, 0.7426, 0.6153, 0.732, 0.6051, 0.7433, 0.5764, 0.7495, 0.6089, 0.7495, 0.6089, 0.7433, 0.5764, 0.7559, 0.5627, 0.7575, 0.6156, 0.7571, 0.6394, 0.7495, 0.6089, 0.7575, 0.6156, 0.7595, 0.6506, 0.5304, 0.3138, 0.5152, 0.3128, 0.5149, 0.2721, 0.5302, 0.2728, 0.5152, 0.3128, 0.5007, 0.311, 0.5004, 0.2708, 0.5149, 0.2721, 0.5149, 0.2721, 0.5004, 0.2708, 0.5001, 0.2457, 0.5146, 0.2462, 0.5302, 0.2728, 0.5149, 0.2721, 0.5146, 0.2462, 0.53, 0.2464, 0.1213, 0.3612, 0.1103, 0.3265, 0.1204, 0.3323, 0.1287, 0.3751, 0.1103, 0.3265, 0.1042, 0.2819, 0.1086, 0.2717, 0.1204, 0.3323, 0.7636, 0.8024, 0.7639, 0.8629, 0.7559, 0.8604, 0.7575, 0.8075, 0.7633, 0.7596, 0.7636, 0.8024, 0.7575, 0.8075, 0.7595, 0.7726, 0.07951, 0.2476, 0.06823, 0.255, 0.06471, 0.2386, 0.07958, 0.238, 0.06823, 0.255, 0.05479, 0.2476, 0.05051, 0.2379, 0.06471, 0.2386, 0.1304, 0.7984, 0.1304, 0.8124, 0.1224, 0.813, 0.1215, 0.7987, 0.1303, 0.7837, 0.1304, 0.7984, 0.1215, 0.7987, 0.1214, 0.7835, 0.111, 0.7979, 0.1111, 0.7827, 0.12, 0.783, 0.1199, 0.7976, 0.1111, 0.7827, 0.112, 0.7684, 0.12, 0.769, 0.12, 0.783, 0.06471, 0.6076, 0.05051, 0.6083, 0.05479, 0.5986, 0.06823, 0.5912, 0.07958, 0.6082, 0.06471, 0.6076, 0.06823, 0.5912, 0.07951, 0.5986, 0.7595, 0.6506, 0.7575, 0.6156, 0.7636, 0.6207, 0.7633, 0.6635, 0.7575, 0.6156, 0.7559, 0.5627, 0.7639, 0.5602, 0.7636, 0.6207, 0.1204, 0.5139, 0.1086, 0.5745, 0.1042, 0.5643, 0.1103, 0.5197, 0.1287, 0.4712, 0.1204, 0.5139, 0.1103, 0.5197, 0.1213, 0.485, 0.7144, 0.7149, 0.7236, 0.7149, 0.7236, 0.7771, 0.7146, 0.7757, 0.02749, 0.4231, 0.0429, 0.4231, 0.04091, 0.4949, 0.02728, 0.4852, 0.02728, 0.4852, 0.04091, 0.4949, 0.03377, 0.535, 0.02664, 0.537, 0.7146, 0.7757, 0.7236, 0.7771, 0.7238, 0.8288, 0.7155, 0.829, 0.7198, 0.5424, 0.7236, 0.54, 0.724, 0.5629, 0.7178, 0.5619, 0.03045, 0.2482, 0.03773, 0.2583, 0.03969, 0.2828, 0.02755, 0.2711, 0.02755, 0.2711, 0.03969, 0.2828, 0.03377, 0.3112, 0.02664, 0.3092, 0.7178, 0.5619, 0.724, 0.5629, 0.7238, 0.601, 0.7155, 0.6008, 0.7155, 0.829, 0.7238, 0.8288, 0.724, 0.8669, 0.7178, 0.868, 0.02664, 0.537, 0.03377, 0.535, 0.03969, 0.5634, 0.02755, 0.5751, 0.02755, 0.5751, 0.03969, 0.5634, 0.03773, 0.5879, 0.03045, 0.598, 0.7178, 0.868, 0.724, 0.8669, 0.7236, 0.8898, 0.7198, 0.8874, 0.5001, 0.2457, 0.4879, 0.2463, 0.489, 0.2398, 0.5008, 0.2379, 0.7162, 0.8917, 0.7198, 0.8874, 0.7236, 0.8898, 0.7219, 0.8982, 0.03878, 0.6064, 0.03045, 0.598, 0.03773, 0.5879, 0.04871, 0.5891, 0.05051, 0.6083, 0.03878, 0.6064, 0.04871, 0.5891, 0.05479, 0.5986, 0.0429, 0.4231, 0.07946, 0.4231, 0.07946, 0.5313, 0.04091, 0.4949, 0.1161, 0.4231, 0.1181, 0.4882, 0.07946, 0.5313, 0.07946, 0.4231, 0.1252, 0.5007, 0.1193, 0.494, 0.07946, 0.5313, 0.1181, 0.4882, 0.1213, 0.485, 0.1103, 0.5197, 0.07946, 0.5313, 0.1193, 0.494, 0.1042, 0.5643, 0.09076, 0.5845, 0.07946, 0.5313, 0.1103, 0.5197, 0.07951, 0.5986, 0.06823, 0.5912, 0.07946, 0.5313, 0.09076, 0.5845, 0.05479, 0.5986, 0.04871, 0.5891, 0.07946, 0.5313, 0.06823, 0.5912, 0.03773, 0.5879, 0.03969, 0.5634, 0.07946, 0.5313, 0.04871, 0.5891, 0.03377, 0.535, 0.04091, 0.4949, 0.07946, 0.5313, 0.03969, 0.5634, 0.03377, 0.3112, 0.03969, 0.2828, 0.07946, 0.3149, 0.04091, 0.3513, 0.03773, 0.2583, 0.04871, 0.2571, 0.07946, 0.3149, 0.03969, 0.2828, 0.05479, 0.2476, 0.06823, 0.255, 0.07946, 0.3149, 0.04871, 0.2571, 0.07951, 0.2476, 0.09076, 0.2617, 0.07946, 0.3149, 0.06823, 0.255, 0.1042, 0.2819, 0.1103, 0.3265, 0.07946, 0.3149, 0.09076, 0.2617, 0.1213, 0.3612, 0.1193, 0.3522, 0.07946, 0.3149, 0.1103, 0.3265, 0.1252, 0.3455, 0.1181, 0.358, 0.07946, 0.3149, 0.1193, 0.3522, 0.1161, 0.4231, 0.07946, 0.4231, 0.07946, 0.3149, 0.1181, 0.358, 0.0429, 0.4231, 0.04091, 0.3513, 0.07946, 0.3149, 0.07946, 0.4231, 0.7155, 0.6008, 0.7238, 0.601, 0.7236, 0.6528, 0.7146, 0.6542, 0.02664, 0.3092, 0.03377, 0.3112, 0.04091, 0.3513, 0.02728, 0.361, 0.02728, 0.361, 0.04091, 0.3513, 0.0429, 0.4231, 0.02749, 0.4231, 0.7146, 0.6542, 0.7236, 0.6528, 0.7236, 0.7149, 0.7144, 0.7149, 0.5304, 0.5324, 0.5152, 0.5334, 0.5153, 0.4813, 0.5304, 0.4806, 0.5152, 0.5334, 0.5007, 0.5353, 0.5009, 0.4825, 0.5153, 0.4813, 0.5153, 0.4813, 0.5009, 0.4825, 0.5009, 0.4231, 0.5153, 0.4231, 0.5304, 0.4806, 0.5153, 0.4813, 0.5153, 0.4231, 0.5304, 0.4231, 0.7547, 0.7971, 0.7426, 0.8079, 0.7397, 0.7697, 0.7537, 0.7687, 0.5722, 0.5194, 0.5598, 0.5295, 0.5598, 0.4818, 0.5722, 0.4813, 0.7397, 0.7697, 0.7271, 0.7703, 0.7264, 0.7116, 0.7393, 0.7116, 0.7537, 0.7687, 0.7397, 0.7697, 0.7393, 0.7116, 0.7536, 0.7116, 0.6879, 0.6028, 0.7015, 0.6015, 0.6986, 0.6546, 0.6831, 0.6555, 0.7015, 0.6015, 0.7155, 0.6008, 0.7146, 0.6542, 0.6986, 0.6546, 0.6986, 0.6546, 0.7146, 0.6542, 0.7144, 0.7149, 0.6982, 0.7149, 0.6831, 0.6555, 0.6986, 0.6546, 0.6982, 0.7149, 0.6824, 0.7149, 0.1252, 0.3455, 0.1325, 0.343, 0.1319, 0.3654, 0.1181, 0.358, 0.7626, 0.7916, 0.7547, 0.7971, 0.7537, 0.7687, 0.7626, 0.7693, 0.7626, 0.7693, 0.7537, 0.7687, 0.7536, 0.7116, 0.7626, 0.7116, 0.1181, 0.358, 0.1319, 0.3654, 0.1317, 0.4231, 0.1161, 0.4231, 0.5598, 0.5295, 0.5455, 0.5327, 0.5456, 0.4812, 0.5598, 0.4818, 0.5455, 0.5327, 0.5304, 0.5324, 0.5304, 0.4806, 0.5456, 0.4812, 0.5456, 0.4812, 0.5304, 0.4806, 0.5304, 0.4231, 0.5456, 0.4231, 0.5598, 0.4818, 0.5456, 0.4812, 0.5456, 0.4231, 0.5598, 0.4231, 0.7559, 0.5627, 0.7557, 0.5382, 0.7646, 0.5315, 0.7639, 0.5602, 0.1111, 0.813, 0.111, 0.7979, 0.1199, 0.7976, 0.12, 0.8123, 0.09445, 0.6032, 0.07958, 0.6082, 0.07951, 0.5986, 0.09076, 0.5845, 0.1086, 0.5745, 0.09445, 0.6032, 0.09076, 0.5845, 0.1042, 0.5643, 0.1042, 0.2819, 0.09076, 0.2617, 0.09445, 0.243, 0.1086, 0.2717, 0.09076, 0.2617, 0.07951, 0.2476, 0.07958, 0.238, 0.09445, 0.243, 0.1304, 0.7691, 0.1303, 0.7837, 0.1214, 0.7835, 0.1215, 0.7684, 0.7639, 0.8629, 0.7646, 0.8917, 0.7557, 0.8849, 0.7559, 0.8604, 0.5598, 0.3167, 0.5455, 0.3135, 0.5454, 0.2742, 0.5598, 0.2879, 0.5455, 0.3135, 0.5304, 0.3138, 0.5302, 0.2728, 0.5454, 0.2742, 0.5454, 0.2742, 0.5302, 0.2728, 0.53, 0.2464, 0.5453, 0.2497, 0.7433, 0.5764, 0.7412, 0.5627, 0.7557, 0.5382, 0.7559, 0.5627, 0.7559, 0.8604, 0.7557, 0.8849, 0.7412, 0.8604, 0.7433, 0.8468, 0.5453, 0.5965, 0.53, 0.5998, 0.5302, 0.5734, 0.5454, 0.572, 0.5454, 0.572, 0.5302, 0.5734, 0.5304, 0.5324, 0.5455, 0.5327, 0.5598, 0.5583, 0.5454, 0.572, 0.5455, 0.5327, 0.5598, 0.5295, 0.5598, 0.4231, 0.5456, 0.4231, 0.5456, 0.365, 0.5598, 0.3644, 0.5456, 0.4231, 0.5304, 0.4231, 0.5304, 0.3656, 0.5456, 0.365, 0.5456, 0.365, 0.5304, 0.3656, 0.5304, 0.3138, 0.5455, 0.3135, 0.5598, 0.3644, 0.5456, 0.365, 0.5455, 0.3135, 0.5598, 0.3167, 0.06463, 0.905, 0.02466, 0.905, 0.02466, 0.6277, 0.06463, 0.6277, 0.1369, 0.8718, 0.1771, 0.8718, 0.1771, 0.9765, 0.1754, 0.9809, 0.1707, 0.9842, 0.1643, 0.9854, 0.1374, 0.9854, 0.1372, 0.9853, 0.137, 0.9852, 0.1369, 0.985, 0.7842, 0.4609, 0.7842, 0.4611, 0.784, 0.4612, 0.7837, 0.4612, 0.7569, 0.4612, 0.7505, 0.46, 0.7458, 0.4568, 0.7441, 0.4524, 0.7441, 0.3477, 0.7842, 0.3477, 0.1391, 0.5829, 0.2537, 0.5829, 0.2537, 0.8601, 0.1391, 0.8601, 0.3726, 0.8601, 0.3726, 0.5829, 0.3772, 0.5829, 0.3772, 0.8601, 0.06698, 0.905, 0.06698, 0.6277, 0.07194, 0.6277, 0.07194, 0.905, 0.07194, 0.905, 0.07194, 0.6277, 0.07842, 0.6277, 0.07842, 0.905, 0.3726, 0.8601, 0.2669, 0.8601, 0.2669, 0.5829, 0.3726, 0.5829, 0.2537, 0.8601, 0.2537, 0.5829, 0.2539, 0.5829, 0.2539, 0.8601, 0.1056, 0.6277, 0.1056, 0.905, 0.1054, 0.905, 0.1054, 0.6277, 0.1054, 0.6277, 0.1054, 0.905, 0.1052, 0.905, 0.1052, 0.6277, 0.1052, 0.905, 0.07842, 0.905, 0.07842, 0.6277, 0.1052, 0.6277])
me_cube_001.materials.append(mat_material_001)
me_cube_001.use_remesh_fix_poles = True
me_cube_001.use_remesh_preserve_attributes = False
me_cube_001.use_mirror_vertex_groups = False
me_cube_001.update()
me_cube_027 = bpy.data.meshes.new('Cube.027')
me_cube_027.from_pydata([(-0.033, -0.02231, -0.2667), (-0.03306, -0.2326, 0.1296), (0.03309, -0.02294, -0.2674), (0.03304, -0.233, 0.1296), (-0.03303, 0.01167, -0.2722), (-0.03303, 0.02412, 0.02672), (0.03307, 0.01167, -0.2722), (0.03307, 0.02272, 0.02672), (-0.04405, -0.01448, -0.2707), (0.04406, -0.05631, 0.134), (-0.04407, -0.05475, 0.134), (0.04408, -0.01469, -0.2709), (-0.04408, -0.2264, -0.06166), (0.04406, -0.2269, -0.06166), (0.05511, 0.02225, -0.09327), (-0.05506, 0.02459, -0.09327), (-0.0661, -0.04833, -0.06544), (0.0661, -0.05067, -0.06544), (0.04406, -0.1018, -0.2063), (0.05511, 0.01958, -0.1971), (-0.05506, 0.02145, -0.1971), (-0.0661, -0.02584, -0.2061), (0.0661, -0.02778, -0.2061), (-0.04408, -0.1014, -0.2063), (0.04403, -0.05371, -0.2457), (0.04398, -0.04387, -0.2539), (0.05511, 0.01158, -0.2257), (0.05511, 0.009454, -0.2278), (-0.05506, 0.01205, -0.2257), (-0.05506, 0.009454, -0.2278), (-0.06611, -0.02627, -0.2401), (-0.06612, -0.02521, -0.2335), (0.06609, -0.02671, -0.2402), (0.06608, -0.02547, -0.2338), (-0.04415, -0.04308, -0.2531), (-0.0441, -0.05348, -0.2455), (-0.033, 0.02231, -0.2667), (-0.03306, 0.2326, 0.1296), (0.03309, 0.02294, -0.2674), (0.03304, 0.233, 0.1296), (-0.03303, -0.01167, -0.2722), (-0.03303, -0.02412, 0.02672), (0.03307, -0.01167, -0.2722), (0.03307, -0.02272, 0.02672), (-0.04405, 0.01448, -0.2707), (0.04406, 0.05631, 0.134), (-0.04407, 0.05475, 0.134), (0.04408, 0.01469, -0.2709), (-0.04408, 0.2264, -0.06166), (0.04406, 0.2269, -0.06166), (0.05511, -0.02225, -0.09327), (-0.05506, -0.02459, -0.09327), (-0.0661, 0.04833, -0.06544), (0.0661, 0.05067, -0.06544), (0.04406, 0.1018, -0.2063), (0.05511, -0.01958, -0.1971), (-0.05506, -0.02145, -0.1971), (-0.0661, 0.02584, -0.2061), (0.0661, 0.02778, -0.2061), (-0.04408, 0.1014, -0.2063), (0.04403, 0.05371, -0.2457), (0.04398, 0.04387, -0.2539), (0.05511, -0.01158, -0.2257), (0.05511, -0.009454, -0.2278), (-0.05506, -0.01205, -0.2257), (-0.05506, -0.009454, -0.2278), (-0.06611, 0.02627, -0.2401), (-0.06612, 0.02521, -0.2335), (0.06609, 0.02671, -0.2402), (0.06608, 0.02547, -0.2338), (-0.04415, 0.04308, -0.2531), (-0.0441, 0.05348, -0.2455), (-0.04213, -0.01978, -0.2663), (-0.04219, -0.2487, 0.05152), (0.04217, -0.157, 0.147), (0.04216, -0.03214, -0.2615), (6.793e-05, -0.02061, -0.2694), (-1.1e-05, -0.2486, 0.1453), (-0.04217, 0.005035, 0.09002), (0.04219, -0.0009191, -0.2813), (2.581e-05, 0.02564, 0.01594), (2.581e-05, 0.01515, -0.2713), (0.0446, 0.01405, -0.2404), (-0.04455, 0.01405, -0.2404), (-0.04217, -0.000893, -0.2813), (0.04219, 0.003286, 0.09002), (-0.04219, -0.156, 0.147), (0.04222, -0.02034, -0.2668), (-0.06335, -0.01983, -0.2501), (-3.374e-06, -0.05553, 0.1671), (2.4e-05, -0.01256, -0.2788), (0.06334, -0.02012, -0.2504), (-0.04408, -0.1656, -0.1505), (0.04217, -0.2492, 0.05152), (0.0446, 0.02469, -0.04516), (-0.04455, 0.02658, -0.04516), (-0.06335, -0.05366, 0.04298), (0.06334, -0.0559, 0.04298), (0.06438, 0.003579, -0.07511), (-0.06336, -0.1409, -0.06213), (-0.06436, 0.006249, -0.07511), (-1.1e-05, -0.2581, -0.06166), (0.06334, -0.1423, -0.06213), (0.04406, -0.166, -0.1505), (0.04889, 0.02408, -0.1551), (-0.04884, 0.02606, -0.1551), (-0.0661, -0.03648, -0.1508), (0.0661, -0.03877, -0.1508), (-0.04408, -0.06611, -0.2346), (0.06334, -0.06826, -0.2063), (-1.099e-05, -0.1139, -0.2063), (-0.06436, 0.006296, -0.2044), (-0.06336, -0.06709, -0.2063), (0.06438, 0.004087, -0.2044), (0.04405, -0.06636, -0.2346), (0.04398, -0.04942, -0.2498), (0.04889, 0.01869, -0.2144), (0.04889, 0.01337, -0.2173), (-0.04884, 0.01972, -0.2144), (-0.04884, 0.01346, -0.2173), (-0.06611, -0.02379, -0.2338), (-0.06612, -0.02736, -0.2343), (0.0661, -0.02497, -0.2338), (0.06608, -0.02756, -0.2345), (-0.04219, -0.03128, -0.2606), (-0.04414, -0.04894, -0.2493), (0.06438, -0.00595, -0.2312), (0.06438, -0.004661, -0.2366), (-0.0634, -0.03737, -0.2426), (-0.06337, -0.04333, -0.2428), (-0.06436, -0.005917, -0.2312), (-0.06436, -0.004194, -0.2366), (-9.685e-05, -0.04521, -0.2575), (-3.961e-05, -0.05694, -0.2466), (0.06329, -0.03809, -0.2433), (0.06332, -0.0437, -0.243), (-0.04213, 0.01978, -0.2663), (-0.04219, 0.2487, 0.05152), (0.04217, 0.157, 0.147), (0.04216, 0.03214, -0.2615), (6.792e-05, 0.02061, -0.2694), (-1.1e-05, 0.2486, 0.1453), (-0.04217, -0.005035, 0.09002), (0.04219, 0.0009191, -0.2813), (2.581e-05, -0.02564, 0.01594), (2.581e-05, -0.01515, -0.2713), (0.0446, -0.01405, -0.2404), (-0.04455, -0.01405, -0.2404), (-0.04217, 0.000893, -0.2813), (0.04219, -0.003286, 0.09002), (-0.04219, 0.156, 0.147), (0.04222, 0.02034, -0.2668), (-0.06335, 0.01983, -0.2501), (-3.373e-06, 0.05553, 0.1671), (2.4e-05, 0.01256, -0.2788), (0.06334, 0.02012, -0.2504), (-0.04408, 0.1656, -0.1505), (0.04217, 0.2492, 0.05152), (0.0446, -0.02469, -0.04516), (-0.04455, -0.02658, -0.04516), (-0.06335, 0.05366, 0.04298), (0.06334, 0.0559, 0.04298), (0.06438, -0.003579, -0.07511), (-0.06336, 0.1409, -0.06213), (-0.06436, -0.006249, -0.07511), (-1.099e-05, 0.2581, -0.06166), (0.06334, 0.1423, -0.06213), (0.04406, 0.166, -0.1505), (0.04889, -0.02408, -0.1551), (-0.04884, -0.02606, -0.1551), (-0.0661, 0.03648, -0.1508), (0.0661, 0.03877, -0.1508), (-0.04408, 0.06611, -0.2346), (0.06334, 0.06826, -0.2063), (-1.099e-05, 0.1139, -0.2063), (-0.06436, -0.006296, -0.2044), (-0.06336, 0.06709, -0.2063), (0.06438, -0.004087, -0.2044), (0.04405, 0.06636, -0.2346), (0.04398, 0.04942, -0.2498), (0.04889, -0.01869, -0.2144), (0.04889, -0.01337, -0.2173), (-0.04884, -0.01972, -0.2144), (-0.04884, -0.01346, -0.2173), (-0.06611, 0.02379, -0.2338), (-0.06612, 0.02736, -0.2343), (0.0661, 0.02497, -0.2338), (0.06608, 0.02756, -0.2345), (-0.04219, 0.03128, -0.2606), (-0.04414, 0.04894, -0.2493), (0.06438, 0.00595, -0.2312), (0.06438, 0.004661, -0.2366), (-0.0634, 0.03737, -0.2426), (-0.06337, 0.04333, -0.2428), (-0.06436, 0.005917, -0.2312), (-0.06436, 0.004194, -0.2366), (-9.685e-05, 0.04521, -0.2575), (-3.961e-05, 0.05694, -0.2466), (0.06329, 0.03809, -0.2433), (0.06332, 0.0437, -0.243), (0.06068, -0.1573, 0.0524), (-1.1e-05, -0.2829, 0.05308), (6.443e-05, -0.01678, -0.2715), (-1.005e-05, -0.1581, 0.1812), (-0.06094, 0.005751, 0.01443), (-0.0607, -0.1559, 0.0524), (1.162e-05, 0.004393, 0.1145), (1.505e-05, 0.0003171, -0.2916), (0.06096, 0.003223, 0.01443), (0.06387, 0.005, -0.1519), (-0.06336, -0.1045, -0.1505), (-0.06385, 0.007587, -0.1519), (-1.099e-05, -0.1881, -0.1505), (0.06334, -0.1059, -0.1505), (0.06334, -0.04914, -0.2343), (-1.457e-05, -0.07235, -0.2347), (-0.06385, 0.001628, -0.231), (-0.06336, -0.04842, -0.2343), (0.06387, 0.000303, -0.231), (0.06096, -0.00311, -0.2533), (0.06387, -0.006328, -0.2294), (-0.0607, -0.02833, -0.2534), (-0.06339, -0.04154, -0.2417), (-0.06094, -0.003073, -0.2533), (-0.06385, -0.006248, -0.2294), (-1.258e-05, -0.03213, -0.2642), (-8.969e-05, -0.05152, -0.2524), (0.06068, -0.02913, -0.2543), (0.06329, -0.042, -0.2422), (3.279e-05, 0.02776, -0.1717), (0.06068, 0.1573, 0.0524), (-1.1e-05, 0.2829, 0.05308), (6.442e-05, 0.01678, -0.2715), (-1.004e-05, 0.1581, 0.1812), (-0.06094, -0.005751, 0.01443), (-0.0607, 0.1559, 0.0524), (1.162e-05, -0.004393, 0.1145), (1.505e-05, -0.0003171, -0.2916), (0.06096, -0.003223, 0.01443), (0.06387, -0.005, -0.1519), (-0.06336, 0.1045, -0.1505), (-0.06385, -0.007587, -0.1519), (-1.099e-05, 0.1881, -0.1505), (0.06334, 0.1059, -0.1505), (0.06334, 0.04914, -0.2343), (-1.457e-05, 0.07235, -0.2347), (-0.06385, -0.001628, -0.231), (-0.06336, 0.04842, -0.2343), (0.06387, -0.000303, -0.231), (0.06096, 0.00311, -0.2533), (0.06387, 0.006328, -0.2294), (-0.0607, 0.02833, -0.2534), (-0.06339, 0.04154, -0.2417), (-0.06094, 0.003073, -0.2533), (-0.06385, 0.006248, -0.2294), (-1.258e-05, 0.03213, -0.2642), (-8.969e-05, 0.05152, -0.2524), (0.06068, 0.02913, -0.2543), (0.06329, 0.042, -0.2422), (3.28e-05, -0.02776, -0.1717)], [], [(17, 97, 200, 102), (97, 9, 74, 200), (200, 74, 3, 93), (102, 200, 93, 13), (13, 93, 201, 101), (93, 3, 77, 201), (201, 77, 1, 73), (101, 201, 73, 12), (8, 90, 202, 72), (90, 11, 87, 202), (202, 87, 2, 76), (72, 202, 76, 0), (9, 89, 203, 74), (89, 10, 86, 203), (203, 86, 1, 77), (74, 203, 77, 3), (16, 96, 204, 100), (96, 10, 78, 204), (204, 78, 5, 95), (100, 204, 95, 15), (12, 73, 205, 99), (73, 1, 86, 205), (205, 86, 10, 96), (99, 205, 96, 16), (7, 80, 206, 85), (80, 5, 78, 206), (206, 78, 10, 89), (85, 206, 89, 9), (4, 81, 207, 84), (81, 6, 79, 207), (207, 79, 11, 90), (84, 207, 90, 8), (14, 94, 208, 98), (94, 7, 85, 208), (208, 85, 9, 97), (98, 208, 97, 17), (19, 104, 209, 113), (104, 14, 98, 209), (209, 98, 17, 107), (113, 209, 107, 22), (23, 92, 210, 112), (92, 12, 99, 210), (210, 99, 16, 106), (112, 210, 106, 21), (21, 106, 211, 111), (106, 16, 100, 211), (211, 100, 15, 105), (111, 211, 105, 20), (18, 103, 212, 110), (103, 13, 101, 212), (212, 101, 12, 92), (110, 212, 92, 23), (22, 107, 213, 109), (107, 17, 102, 213), (213, 102, 13, 103), (109, 213, 103, 18), (32, 122, 214, 135), (122, 22, 109, 214), (214, 109, 18, 114), (135, 214, 114, 24), (24, 114, 215, 133), (114, 18, 110, 215), (215, 110, 23, 108), (133, 215, 108, 35), (30, 120, 216, 131), (120, 21, 111, 216), (216, 111, 20, 118), (131, 216, 118, 28), (35, 108, 217, 129), (108, 23, 112, 217), (217, 112, 21, 120), (129, 217, 120, 30), (26, 116, 218, 127), (116, 19, 113, 218), (218, 113, 22, 122), (127, 218, 122, 32), (6, 82, 219, 79), (82, 27, 126, 219), (219, 126, 33, 91), (79, 219, 91, 11), (27, 117, 220, 126), (117, 26, 127, 220), (220, 127, 32, 123), (126, 220, 123, 33), (0, 124, 221, 72), (124, 34, 128, 221), (221, 128, 31, 88), (72, 221, 88, 8), (34, 125, 222, 128), (125, 35, 129, 222), (222, 129, 30, 121), (128, 222, 121, 31), (8, 88, 223, 84), (88, 31, 130, 223), (223, 130, 29, 83), (84, 223, 83, 4), (31, 121, 224, 130), (121, 30, 131, 224), (224, 131, 28, 119), (130, 224, 119, 29), (2, 75, 225, 76), (75, 25, 132, 225), (225, 132, 34, 124), (76, 225, 124, 0), (25, 115, 226, 132), (115, 24, 133, 226), (226, 133, 35, 125), (132, 226, 125, 34), (11, 91, 227, 87), (91, 33, 134, 227), (227, 134, 25, 75), (87, 227, 75, 2), (33, 123, 228, 134), (123, 32, 135, 228), (228, 135, 24, 115), (134, 228, 115, 25), (15, 95, 229, 105), (5, 80, 229, 95), (7, 94, 229, 80), (14, 104, 229, 94), (19, 116, 229, 104), (26, 117, 229, 116), (27, 82, 229, 117), (6, 81, 229, 82), (4, 83, 229, 81), (29, 119, 229, 83), (28, 118, 229, 119), (20, 105, 229, 118), (53, 166, 230, 161), (166, 49, 157, 230), (230, 157, 39, 138), (161, 230, 138, 45), (49, 165, 231, 157), (165, 48, 137, 231), (231, 137, 37, 141), (157, 231, 141, 39), (44, 136, 232, 154), (136, 36, 140, 232), (232, 140, 38, 151), (154, 232, 151, 47), (45, 138, 233, 153), (138, 39, 141, 233), (233, 141, 37, 150), (153, 233, 150, 46), (52, 164, 234, 160), (164, 51, 159, 234), (234, 159, 41, 142), (160, 234, 142, 46), (48, 163, 235, 137), (163, 52, 160, 235), (235, 160, 46, 150), (137, 235, 150, 37), (43, 149, 236, 144), (149, 45, 153, 236), (236, 153, 46, 142), (144, 236, 142, 41), (40, 148, 237, 145), (148, 44, 154, 237), (237, 154, 47, 143), (145, 237, 143, 42), (50, 162, 238, 158), (162, 53, 161, 238), (238, 161, 45, 149), (158, 238, 149, 43), (55, 177, 239, 168), (177, 58, 171, 239), (239, 171, 53, 162), (168, 239, 162, 50), (59, 176, 240, 156), (176, 57, 170, 240), (240, 170, 52, 163), (156, 240, 163, 48), (57, 175, 241, 170), (175, 56, 169, 241), (241, 169, 51, 164), (170, 241, 164, 52), (54, 174, 242, 167), (174, 59, 156, 242), (242, 156, 48, 165), (167, 242, 165, 49), (58, 173, 243, 171), (173, 54, 167, 243), (243, 167, 49, 166), (171, 243, 166, 53), (68, 199, 244, 186), (199, 60, 178, 244), (244, 178, 54, 173), (186, 244, 173, 58), (60, 197, 245, 178), (197, 71, 172, 245), (245, 172, 59, 174), (178, 245, 174, 54), (66, 195, 246, 184), (195, 64, 182, 246), (246, 182, 56, 175), (184, 246, 175, 57), (71, 193, 247, 172), (193, 66, 184, 247), (247, 184, 57, 176), (172, 247, 176, 59), (62, 191, 248, 180), (191, 68, 186, 248), (248, 186, 58, 177), (180, 248, 177, 55), (42, 143, 249, 146), (143, 47, 155, 249), (249, 155, 69, 190), (146, 249, 190, 63), (63, 190, 250, 181), (190, 69, 187, 250), (250, 187, 68, 191), (181, 250, 191, 62), (36, 136, 251, 188), (136, 44, 152, 251), (251, 152, 67, 192), (188, 251, 192, 70), (70, 192, 252, 189), (192, 67, 185, 252), (252, 185, 66, 193), (189, 252, 193, 71), (44, 148, 253, 152), (148, 40, 147, 253), (253, 147, 65, 194), (152, 253, 194, 67), (67, 194, 254, 185), (194, 65, 183, 254), (254, 183, 64, 195), (185, 254, 195, 66), (38, 140, 255, 139), (140, 36, 188, 255), (255, 188, 70, 196), (139, 255, 196, 61), (61, 196, 256, 179), (196, 70, 189, 256), (256, 189, 71, 197), (179, 256, 197, 60), (47, 151, 257, 155), (151, 38, 139, 257), (257, 139, 61, 198), (155, 257, 198, 69), (69, 198, 258, 187), (198, 61, 179, 258), (258, 179, 60, 199), (187, 258, 199, 68), (51, 169, 259, 159), (56, 182, 259, 169), (64, 183, 259, 182), (65, 147, 259, 183), (40, 145, 259, 147), (42, 146, 259, 145), (63, 181, 259, 146), (62, 180, 259, 181), (55, 168, 259, 180), (50, 158, 259, 168), (43, 144, 259, 158), (41, 159, 259, 144)])
_uv = me_cube_027.uv_layers.new(name='UVMap')
_uv.uv.foreach_set('vector', [0.9002, 0.8671, 0.9026, 0.8882, 0.8832, 0.8932, 0.8826, 0.8705, 0.9026, 0.8882, 0.9053, 0.9058, 0.8862, 0.9114, 0.8832, 0.8932, 0.8832, 0.8932, 0.8862, 0.9114, 0.871, 0.9103, 0.8655, 0.8957, 0.8826, 0.8705, 0.8832, 0.8932, 0.8655, 0.8957, 0.8663, 0.8731, 0.9645, 0.8732, 0.9649, 0.851, 0.9733, 0.8507, 0.9732, 0.8732, 0.9649, 0.851, 0.9667, 0.8357, 0.9732, 0.8326, 0.9733, 0.8507, 0.9733, 0.8507, 0.9732, 0.8326, 0.9796, 0.8357, 0.9815, 0.851, 0.9732, 0.8732, 0.9733, 0.8507, 0.9815, 0.851, 0.9818, 0.8732, 0.8429, 0.8373, 0.8515, 0.8362, 0.8515, 0.8376, 0.8432, 0.8387, 0.8515, 0.8362, 0.8601, 0.8374, 0.8598, 0.8388, 0.8515, 0.8376, 0.8515, 0.8376, 0.8598, 0.8388, 0.858, 0.8391, 0.8515, 0.8385, 0.8432, 0.8387, 0.8515, 0.8376, 0.8515, 0.8385, 0.845, 0.839, 0.9053, 0.9058, 0.9066, 0.912, 0.8872, 0.9178, 0.8862, 0.9114, 0.856, 0.7531, 0.8553, 0.7594, 0.8361, 0.7538, 0.8365, 0.7472, 0.8365, 0.7472, 0.8361, 0.7538, 0.8207, 0.7548, 0.8179, 0.7514, 0.8862, 0.9114, 0.8872, 0.9178, 0.8686, 0.9137, 0.871, 0.9103, 0.8505, 0.7981, 0.8528, 0.777, 0.8634, 0.7844, 0.8607, 0.8017, 0.8528, 0.777, 0.8553, 0.7594, 0.8655, 0.7698, 0.8634, 0.7844, 0.8152, 0.8626, 0.8189, 0.8478, 0.8206, 0.8602, 0.8184, 0.8743, 0.8607, 0.8017, 0.8634, 0.7844, 0.8655, 0.7966, 0.8637, 0.8058, 0.816, 0.792, 0.8152, 0.7694, 0.8333, 0.772, 0.8327, 0.7946, 0.8152, 0.7694, 0.8207, 0.7548, 0.8361, 0.7538, 0.8333, 0.772, 0.8333, 0.772, 0.8361, 0.7538, 0.8553, 0.7594, 0.8528, 0.777, 0.8327, 0.7946, 0.8333, 0.772, 0.8528, 0.777, 0.8505, 0.7981, 0.8336, 0.8602, 0.8271, 0.8623, 0.8272, 0.843, 0.8354, 0.8478, 0.8271, 0.8623, 0.8206, 0.8602, 0.8189, 0.8478, 0.8272, 0.843, 0.8272, 0.843, 0.8189, 0.8478, 0.8187, 0.8391, 0.8273, 0.8326, 0.8354, 0.8478, 0.8272, 0.843, 0.8273, 0.8326, 0.836, 0.8391, 0.967, 0.8828, 0.9715, 0.8874, 0.9687, 0.8902, 0.9645, 0.8827, 0.9715, 0.8874, 0.9758, 0.8923, 0.9758, 0.8948, 0.9687, 0.8902, 0.8515, 0.8326, 0.8598, 0.834, 0.8601, 0.8374, 0.8515, 0.8362, 0.8433, 0.834, 0.8515, 0.8326, 0.8515, 0.8362, 0.8429, 0.8373, 0.9135, 0.8595, 0.9155, 0.8686, 0.9131, 0.8809, 0.9104, 0.8636, 0.8358, 0.8743, 0.8336, 0.8602, 0.8354, 0.8478, 0.8391, 0.8626, 0.9131, 0.8809, 0.9155, 0.8955, 0.9053, 0.9058, 0.9026, 0.8882, 0.9104, 0.8636, 0.9131, 0.8809, 0.9026, 0.8882, 0.9002, 0.8671, 0.9098, 0.8395, 0.912, 0.8474, 0.9084, 0.8487, 0.9066, 0.8386, 0.912, 0.8474, 0.9135, 0.8595, 0.9104, 0.8636, 0.9084, 0.8487, 0.9084, 0.8487, 0.9104, 0.8636, 0.9002, 0.8671, 0.8999, 0.8502, 0.9066, 0.8386, 0.9084, 0.8487, 0.8999, 0.8502, 0.9004, 0.8392, 0.8357, 0.8238, 0.825, 0.811, 0.837, 0.8129, 0.8425, 0.8248, 0.825, 0.811, 0.816, 0.792, 0.8327, 0.7946, 0.837, 0.8129, 0.837, 0.8129, 0.8327, 0.7946, 0.8505, 0.7981, 0.8501, 0.815, 0.8425, 0.8248, 0.837, 0.8129, 0.8501, 0.815, 0.8505, 0.8261, 0.8505, 0.8261, 0.8501, 0.815, 0.8586, 0.8166, 0.8567, 0.8267, 0.8501, 0.815, 0.8505, 0.7981, 0.8607, 0.8017, 0.8586, 0.8166, 0.8586, 0.8166, 0.8607, 0.8017, 0.8637, 0.8058, 0.862, 0.8178, 0.8567, 0.8267, 0.8586, 0.8166, 0.862, 0.8178, 0.8598, 0.8258, 0.8601, 0.8587, 0.86, 0.8753, 0.8513, 0.8788, 0.8514, 0.8606, 0.86, 0.8753, 0.8602, 0.895, 0.8514, 0.9, 0.8513, 0.8788, 0.8513, 0.8788, 0.8514, 0.9, 0.843, 0.8949, 0.8428, 0.8751, 0.8514, 0.8606, 0.8513, 0.8788, 0.8428, 0.8751, 0.8428, 0.8585, 0.9004, 0.8392, 0.8999, 0.8502, 0.887, 0.8523, 0.8925, 0.8404, 0.8999, 0.8502, 0.9002, 0.8671, 0.8826, 0.8705, 0.887, 0.8523, 0.887, 0.8523, 0.8826, 0.8705, 0.8663, 0.8731, 0.8754, 0.8541, 0.8925, 0.8404, 0.887, 0.8523, 0.8754, 0.8541, 0.8861, 0.8413, 0.8995, 0.8326, 0.9001, 0.8337, 0.8954, 0.8344, 0.8962, 0.8325, 0.9001, 0.8337, 0.9004, 0.8392, 0.8925, 0.8404, 0.8954, 0.8344, 0.8639, 0.8471, 0.864, 0.8533, 0.8601, 0.8587, 0.8601, 0.8498, 0.8639, 0.8452, 0.8639, 0.8471, 0.8601, 0.8498, 0.8601, 0.8465, 0.8601, 0.8465, 0.8601, 0.8498, 0.8514, 0.8507, 0.8514, 0.8469, 0.8601, 0.8498, 0.8601, 0.8587, 0.8514, 0.8606, 0.8514, 0.8507, 0.8514, 0.8507, 0.8514, 0.8606, 0.8428, 0.8585, 0.8428, 0.8497, 0.8514, 0.8469, 0.8514, 0.8507, 0.8428, 0.8497, 0.8428, 0.8464, 0.8493, 0.8326, 0.85, 0.8315, 0.855, 0.8317, 0.8537, 0.8326, 0.85, 0.8315, 0.8505, 0.8261, 0.8567, 0.8267, 0.855, 0.8317, 0.855, 0.8317, 0.8567, 0.8267, 0.8598, 0.8258, 0.8589, 0.8291, 0.8647, 0.8655, 0.8641, 0.8646, 0.8642, 0.8603, 0.8647, 0.8627, 0.8428, 0.8464, 0.8428, 0.8497, 0.8391, 0.8469, 0.8391, 0.8451, 0.8417, 0.8304, 0.8357, 0.8238, 0.8425, 0.8248, 0.8452, 0.8308, 0.8452, 0.8308, 0.8425, 0.8248, 0.8505, 0.8261, 0.85, 0.8315, 0.8459, 0.8326, 0.8452, 0.8308, 0.85, 0.8315, 0.8493, 0.8326, 0.9074, 0.8342, 0.9092, 0.8361, 0.905, 0.8335, 0.9039, 0.8326, 0.9092, 0.8361, 0.9098, 0.8395, 0.9066, 0.8386, 0.905, 0.8335, 0.905, 0.8335, 0.9066, 0.8386, 0.9004, 0.8392, 0.9001, 0.8337, 0.9039, 0.8326, 0.905, 0.8335, 0.9001, 0.8337, 0.8995, 0.8326, 0.9758, 0.8923, 0.9819, 0.8897, 0.9823, 0.8938, 0.9758, 0.8948, 0.9696, 0.7744, 0.9721, 0.7733, 0.9737, 0.776, 0.9702, 0.7785, 0.9702, 0.7785, 0.9737, 0.776, 0.976, 0.7791, 0.9729, 0.7806, 0.9658, 0.782, 0.9702, 0.7785, 0.9729, 0.7806, 0.9691, 0.7826, 0.9721, 0.7733, 0.973, 0.7713, 0.974, 0.7758, 0.9737, 0.776, 0.9721, 0.8052, 0.9712, 0.8038, 0.9719, 0.8, 0.9732, 0.8007, 0.9732, 0.8007, 0.9719, 0.8, 0.9745, 0.7964, 0.9754, 0.7971, 0.9737, 0.776, 0.974, 0.7758, 0.9762, 0.7795, 0.976, 0.7791, 0.845, 0.839, 0.8432, 0.8412, 0.8396, 0.8415, 0.8432, 0.8387, 0.8432, 0.8412, 0.8428, 0.8439, 0.8391, 0.8441, 0.8396, 0.8415, 0.9692, 0.7933, 0.9665, 0.7932, 0.9667, 0.7902, 0.9699, 0.7916, 0.8432, 0.8387, 0.8396, 0.8415, 0.8392, 0.8405, 0.8429, 0.8373, 0.8428, 0.8439, 0.8428, 0.8453, 0.8391, 0.8449, 0.8391, 0.8441, 0.8428, 0.8453, 0.8428, 0.8464, 0.8391, 0.8451, 0.8391, 0.8449, 0.9711, 0.813, 0.9712, 0.8134, 0.9692, 0.8107, 0.9701, 0.81, 0.9665, 0.7932, 0.9658, 0.7937, 0.9666, 0.7906, 0.9667, 0.7902, 0.9736, 0.7937, 0.9699, 0.7916, 0.9725, 0.7896, 0.9769, 0.7931, 0.9699, 0.7916, 0.9667, 0.7902, 0.969, 0.7871, 0.9725, 0.7896, 0.9725, 0.7896, 0.969, 0.7871, 0.9705, 0.7845, 0.9729, 0.7856, 0.9645, 0.8827, 0.966, 0.8763, 0.97, 0.8769, 0.967, 0.8828, 0.9667, 0.7902, 0.9666, 0.7906, 0.9687, 0.7869, 0.969, 0.7871, 0.9701, 0.81, 0.9692, 0.8107, 0.9665, 0.8072, 0.9678, 0.8064, 0.9678, 0.8064, 0.9665, 0.8072, 0.9658, 0.8034, 0.9668, 0.8021, 0.969, 0.7871, 0.9687, 0.7869, 0.9695, 0.7826, 0.9705, 0.7845, 0.858, 0.8391, 0.8597, 0.8413, 0.8515, 0.8409, 0.8515, 0.8385, 0.8597, 0.8413, 0.8601, 0.844, 0.8514, 0.8438, 0.8515, 0.8409, 0.8515, 0.8409, 0.8514, 0.8438, 0.8428, 0.8439, 0.8432, 0.8412, 0.8515, 0.8385, 0.8515, 0.8409, 0.8432, 0.8412, 0.845, 0.839, 0.8601, 0.844, 0.8601, 0.8454, 0.8514, 0.8454, 0.8514, 0.8438, 0.8601, 0.8454, 0.8601, 0.8465, 0.8514, 0.8469, 0.8514, 0.8454, 0.8514, 0.8454, 0.8514, 0.8469, 0.8428, 0.8464, 0.8428, 0.8453, 0.8514, 0.8438, 0.8514, 0.8454, 0.8428, 0.8453, 0.8428, 0.8439, 0.8601, 0.8374, 0.864, 0.8406, 0.8634, 0.8416, 0.8598, 0.8388, 0.9729, 0.7806, 0.976, 0.7791, 0.9763, 0.7822, 0.9735, 0.7824, 0.8634, 0.8416, 0.8639, 0.8443, 0.8601, 0.844, 0.8597, 0.8413, 0.8598, 0.8388, 0.8634, 0.8416, 0.8597, 0.8413, 0.858, 0.8391, 0.976, 0.7791, 0.9762, 0.7795, 0.977, 0.7826, 0.9763, 0.7822, 0.9754, 0.7971, 0.9745, 0.7964, 0.9765, 0.7937, 0.9763, 0.794, 0.8639, 0.845, 0.8639, 0.8452, 0.8601, 0.8465, 0.8601, 0.8454, 0.8639, 0.8443, 0.8639, 0.845, 0.8601, 0.8454, 0.8601, 0.844, 0.8163, 0.8837, 0.8184, 0.8743, 0.8271, 0.8991, 0.8175, 0.8958, 0.8206, 0.8602, 0.8271, 0.8623, 0.8271, 0.8991, 0.8184, 0.8743, 0.8336, 0.8602, 0.8358, 0.8743, 0.8271, 0.8991, 0.8271, 0.8623, 0.8379, 0.8837, 0.8367, 0.8958, 0.8271, 0.8991, 0.8358, 0.8743, 0.8379, 0.904, 0.8367, 0.9074, 0.8271, 0.8991, 0.8367, 0.8958, 0.9712, 0.8038, 0.9721, 0.8052, 0.9765, 0.8138, 0.9718, 0.8064, 0.9852, 0.8895, 0.9819, 0.8897, 0.9858, 0.8741, 0.9858, 0.8872, 0.9758, 0.8923, 0.9715, 0.8874, 0.9858, 0.8741, 0.9819, 0.8897, 0.967, 0.8828, 0.97, 0.8769, 0.9858, 0.8741, 0.9715, 0.8874, 0.9705, 0.8737, 0.9728, 0.8732, 0.9858, 0.8741, 0.97, 0.8769, 0.9658, 0.8034, 0.9663, 0.8008, 0.9712, 0.7937, 0.9668, 0.8021, 0.8163, 0.904, 0.8175, 0.8958, 0.8271, 0.8991, 0.8175, 0.9074, 0.9507, 0.7981, 0.9331, 0.7946, 0.9337, 0.772, 0.953, 0.7769, 0.9331, 0.7946, 0.9166, 0.792, 0.9158, 0.7694, 0.9337, 0.772, 0.9337, 0.772, 0.9158, 0.7694, 0.9212, 0.7548, 0.9365, 0.7537, 0.953, 0.7769, 0.9337, 0.772, 0.9365, 0.7537, 0.9556, 0.7593, 0.9385, 0.8737, 0.9298, 0.8731, 0.9312, 0.8507, 0.9395, 0.8515, 0.9298, 0.8731, 0.9213, 0.8726, 0.923, 0.8505, 0.9312, 0.8507, 0.9312, 0.8507, 0.923, 0.8505, 0.9258, 0.8353, 0.9324, 0.8326, 0.9395, 0.8515, 0.9312, 0.8507, 0.9324, 0.8326, 0.9387, 0.8361, 0.9698, 0.8134, 0.9707, 0.8137, 0.9697, 0.822, 0.9683, 0.822, 0.9781, 0.8139, 0.9777, 0.8121, 0.9777, 0.8057, 0.9781, 0.8057, 0.9781, 0.8057, 0.9777, 0.8057, 0.9776, 0.7992, 0.9781, 0.7974, 0.9683, 0.822, 0.9697, 0.822, 0.9707, 0.8303, 0.9699, 0.8307, 0.9556, 0.7593, 0.9365, 0.7537, 0.9372, 0.7472, 0.9566, 0.7531, 0.9365, 0.7537, 0.9212, 0.7548, 0.9186, 0.7514, 0.9372, 0.7472, 0.8872, 0.8325, 0.8685, 0.8284, 0.871, 0.825, 0.8863, 0.826, 0.9066, 0.8266, 0.8872, 0.8325, 0.8863, 0.826, 0.9055, 0.8204, 0.9006, 0.7817, 0.9108, 0.7782, 0.9135, 0.7955, 0.9029, 0.8029, 0.9108, 0.7782, 0.9139, 0.774, 0.9158, 0.7832, 0.9135, 0.7955, 0.9645, 0.8626, 0.9614, 0.8743, 0.9591, 0.8602, 0.9608, 0.8478, 0.9029, 0.8029, 0.9135, 0.7955, 0.9158, 0.8101, 0.9055, 0.8204, 0.8663, 0.7878, 0.8828, 0.7852, 0.8834, 0.8078, 0.8655, 0.8104, 0.8828, 0.7852, 0.9006, 0.7817, 0.9029, 0.8029, 0.8834, 0.8078, 0.8834, 0.8078, 0.9029, 0.8029, 0.9055, 0.8204, 0.8863, 0.826, 0.8655, 0.8104, 0.8834, 0.8078, 0.8863, 0.826, 0.871, 0.825, 0.9461, 0.8602, 0.9443, 0.8478, 0.9526, 0.843, 0.9526, 0.8623, 0.9443, 0.8478, 0.9438, 0.8391, 0.9524, 0.8326, 0.9526, 0.843, 0.9526, 0.843, 0.9524, 0.8326, 0.961, 0.8391, 0.9608, 0.8478, 0.9526, 0.8623, 0.9526, 0.843, 0.9608, 0.8478, 0.9591, 0.8602, 0.9753, 0.8286, 0.9725, 0.8307, 0.9707, 0.8226, 0.9753, 0.8221, 0.9677, 0.8138, 0.9698, 0.8134, 0.9683, 0.822, 0.9658, 0.8221, 0.9658, 0.8221, 0.9683, 0.822, 0.9699, 0.8307, 0.9679, 0.8303, 0.9753, 0.8221, 0.9707, 0.8226, 0.9708, 0.8142, 0.974, 0.8157, 0.9639, 0.8057, 0.9609, 0.8016, 0.9635, 0.7843, 0.9658, 0.7965, 0.9609, 0.8016, 0.9507, 0.7981, 0.953, 0.7769, 0.9635, 0.7843, 0.9635, 0.7843, 0.953, 0.7769, 0.9556, 0.7593, 0.9658, 0.7697, 0.9439, 0.8743, 0.9406, 0.8626, 0.9443, 0.8478, 0.9461, 0.8602, 0.9602, 0.8257, 0.957, 0.8266, 0.9588, 0.8165, 0.9623, 0.8178, 0.957, 0.8266, 0.9508, 0.826, 0.9504, 0.8149, 0.9588, 0.8165, 0.9588, 0.8165, 0.9504, 0.8149, 0.9507, 0.7981, 0.9609, 0.8016, 0.9623, 0.8178, 0.9588, 0.8165, 0.9609, 0.8016, 0.9639, 0.8057, 0.886, 0.756, 0.8926, 0.755, 0.8871, 0.767, 0.8753, 0.7688, 0.8926, 0.755, 0.9006, 0.7538, 0.9002, 0.7648, 0.8871, 0.767, 0.8871, 0.767, 0.9002, 0.7648, 0.9006, 0.7817, 0.8828, 0.7852, 0.8753, 0.7688, 0.8871, 0.767, 0.8828, 0.7852, 0.8663, 0.7878, 0.9006, 0.7538, 0.9069, 0.7532, 0.9087, 0.7633, 0.9002, 0.7648, 0.9069, 0.7532, 0.9101, 0.7541, 0.9123, 0.762, 0.9087, 0.7633, 0.9087, 0.7633, 0.9123, 0.762, 0.9139, 0.774, 0.9108, 0.7782, 0.9002, 0.7648, 0.9087, 0.7633, 0.9108, 0.7782, 0.9006, 0.7817, 0.9371, 0.902, 0.9284, 0.9014, 0.9289, 0.8905, 0.9376, 0.891, 0.9284, 0.9014, 0.9198, 0.9009, 0.9203, 0.8899, 0.9289, 0.8905, 0.9289, 0.8905, 0.9203, 0.8899, 0.9213, 0.8726, 0.9298, 0.8731, 0.9376, 0.891, 0.9289, 0.8905, 0.9298, 0.8731, 0.9385, 0.8737, 0.9508, 0.826, 0.9429, 0.8248, 0.9374, 0.8128, 0.9504, 0.8149, 0.9429, 0.8248, 0.9364, 0.8238, 0.9256, 0.811, 0.9374, 0.8128, 0.9374, 0.8128, 0.9256, 0.811, 0.9166, 0.792, 0.9331, 0.7946, 0.9504, 0.8149, 0.9374, 0.8128, 0.9331, 0.7946, 0.9507, 0.7981, 0.9499, 0.8326, 0.9466, 0.8326, 0.9458, 0.8308, 0.9505, 0.8314, 0.9405, 0.9094, 0.9367, 0.9097, 0.9368, 0.9075, 0.9406, 0.9077, 0.9458, 0.8308, 0.9423, 0.8304, 0.9364, 0.8238, 0.9429, 0.8248, 0.9505, 0.8314, 0.9458, 0.8308, 0.9429, 0.8248, 0.9508, 0.826, 0.9367, 0.9097, 0.9281, 0.9093, 0.9282, 0.907, 0.9368, 0.9075, 0.9281, 0.9093, 0.9195, 0.9085, 0.9196, 0.9064, 0.9282, 0.907, 0.9282, 0.907, 0.9196, 0.9064, 0.9198, 0.9009, 0.9284, 0.9014, 0.9368, 0.9075, 0.9282, 0.907, 0.9284, 0.9014, 0.9371, 0.902, 0.8995, 0.7472, 0.9038, 0.7472, 0.9051, 0.7481, 0.9001, 0.7484, 0.8654, 0.8603, 0.8654, 0.8631, 0.8649, 0.8655, 0.8647, 0.8612, 0.9051, 0.7481, 0.9092, 0.7507, 0.9101, 0.7541, 0.9069, 0.7532, 0.9001, 0.7484, 0.9051, 0.7481, 0.9069, 0.7532, 0.9006, 0.7538, 0.9195, 0.9085, 0.9158, 0.9078, 0.9159, 0.9061, 0.9196, 0.9064, 0.8961, 0.7472, 0.8995, 0.7472, 0.9001, 0.7484, 0.8954, 0.749, 0.8954, 0.749, 0.9001, 0.7484, 0.9006, 0.7538, 0.8926, 0.755, 0.892, 0.7494, 0.8954, 0.749, 0.8926, 0.755, 0.886, 0.756, 0.9578, 0.831, 0.9543, 0.8326, 0.9554, 0.8317, 0.9594, 0.8291, 0.9543, 0.8326, 0.9499, 0.8326, 0.9505, 0.8314, 0.9554, 0.8317, 0.9554, 0.8317, 0.9505, 0.8314, 0.9508, 0.826, 0.957, 0.8266, 0.9594, 0.8291, 0.9554, 0.8317, 0.957, 0.8266, 0.9602, 0.8257, 0.9758, 0.8974, 0.9758, 0.8948, 0.9823, 0.8959, 0.9819, 0.9, 0.9771, 0.7593, 0.9737, 0.7591, 0.9707, 0.7561, 0.9738, 0.7548, 0.9738, 0.7548, 0.9707, 0.7561, 0.9681, 0.7539, 0.971, 0.7515, 0.9753, 0.751, 0.9738, 0.7548, 0.971, 0.7515, 0.9732, 0.7493, 0.9732, 0.7493, 0.971, 0.7515, 0.9708, 0.7512, 0.9727, 0.7472, 0.971, 0.7515, 0.9681, 0.7539, 0.9678, 0.7543, 0.9708, 0.7512, 0.9784, 0.7758, 0.9792, 0.78, 0.9781, 0.7803, 0.977, 0.7761, 0.9792, 0.7713, 0.9784, 0.7758, 0.977, 0.7761, 0.9778, 0.7723, 0.9777, 0.8121, 0.9781, 0.8139, 0.9782, 0.8175, 0.9769, 0.8138, 0.9705, 0.7709, 0.9692, 0.7711, 0.9724, 0.7683, 0.9734, 0.7698, 0.9734, 0.7698, 0.9724, 0.7683, 0.9751, 0.7662, 0.9761, 0.769, 0.9197, 0.9115, 0.9162, 0.9099, 0.9158, 0.9077, 0.9194, 0.91, 0.9757, 0.7713, 0.9761, 0.769, 0.9768, 0.7693, 0.9771, 0.7713, 0.9761, 0.769, 0.9751, 0.7662, 0.9753, 0.7665, 0.9768, 0.7693, 0.9772, 0.8188, 0.9775, 0.8219, 0.9764, 0.8217, 0.9772, 0.8184, 0.8654, 0.8657, 0.8654, 0.87, 0.865, 0.8698, 0.8651, 0.8655, 0.9692, 0.7711, 0.9658, 0.7713, 0.9693, 0.767, 0.9724, 0.7683, 0.9645, 0.907, 0.967, 0.9069, 0.97, 0.9128, 0.966, 0.9134, 0.9693, 0.767, 0.9678, 0.763, 0.97, 0.7615, 0.9722, 0.7637, 0.9724, 0.7683, 0.9693, 0.767, 0.9722, 0.7637, 0.9751, 0.7662, 0.9751, 0.7662, 0.9722, 0.7637, 0.9724, 0.7634, 0.9753, 0.7665, 0.9722, 0.7637, 0.97, 0.7615, 0.9704, 0.7593, 0.9724, 0.7634, 0.9768, 0.8261, 0.9775, 0.8307, 0.9761, 0.8297, 0.9753, 0.8259, 0.9775, 0.8219, 0.9768, 0.8261, 0.9753, 0.8259, 0.9764, 0.8217, 0.9776, 0.7992, 0.9777, 0.8057, 0.9765, 0.8056, 0.9768, 0.7973, 0.9777, 0.8057, 0.9777, 0.8121, 0.9769, 0.8138, 0.9765, 0.8056, 0.9279, 0.9127, 0.9197, 0.9115, 0.9194, 0.91, 0.9279, 0.9114, 0.9362, 0.9127, 0.9279, 0.9127, 0.9279, 0.9114, 0.9366, 0.9113, 0.9366, 0.9113, 0.9279, 0.9114, 0.928, 0.9104, 0.9367, 0.9105, 0.9279, 0.9114, 0.9194, 0.91, 0.9194, 0.9093, 0.928, 0.9104, 0.928, 0.9104, 0.9194, 0.9093, 0.9195, 0.9085, 0.9281, 0.9093, 0.9367, 0.9105, 0.928, 0.9104, 0.9281, 0.9093, 0.9367, 0.9097, 0.9737, 0.7591, 0.9724, 0.759, 0.9696, 0.7577, 0.9707, 0.7561, 0.9781, 0.7974, 0.9776, 0.7992, 0.9768, 0.7973, 0.9782, 0.7937, 0.9399, 0.9115, 0.9362, 0.9127, 0.9366, 0.9113, 0.9405, 0.9094, 0.9707, 0.7561, 0.9696, 0.7577, 0.967, 0.7569, 0.9681, 0.7539, 0.9681, 0.7539, 0.967, 0.7569, 0.9662, 0.7571, 0.9678, 0.7543, 0.967, 0.7569, 0.9671, 0.7593, 0.9658, 0.7592, 0.9662, 0.7571, 0.9405, 0.9092, 0.9367, 0.9105, 0.9367, 0.9097, 0.9405, 0.9094, 0.9792, 0.78, 0.9789, 0.7832, 0.9789, 0.7836, 0.9781, 0.7803, 0.9634, 0.8837, 0.9622, 0.8958, 0.9526, 0.8991, 0.9614, 0.8743, 0.9634, 0.904, 0.9622, 0.9074, 0.9526, 0.8991, 0.9622, 0.8958, 0.8652, 0.8326, 0.865, 0.8344, 0.8652, 0.8466, 0.864, 0.8352, 0.9705, 0.916, 0.97, 0.9128, 0.9858, 0.9156, 0.9728, 0.9165, 0.967, 0.9069, 0.9715, 0.9023, 0.9858, 0.9156, 0.97, 0.9128, 0.9758, 0.8974, 0.9819, 0.9, 0.9858, 0.9156, 0.9715, 0.9023, 0.9852, 0.9002, 0.9858, 0.9024, 0.9858, 0.9156, 0.9819, 0.9, 0.8652, 0.8603, 0.8641, 0.8578, 0.8652, 0.8466, 0.865, 0.8586, 0.9418, 0.904, 0.9431, 0.8958, 0.9526, 0.8991, 0.943, 0.9074, 0.9418, 0.8837, 0.9439, 0.8743, 0.9526, 0.8991, 0.9431, 0.8958, 0.9461, 0.8602, 0.9526, 0.8623, 0.9526, 0.8991, 0.9439, 0.8743, 0.9591, 0.8602, 0.9614, 0.8743, 0.9526, 0.8991, 0.9526, 0.8623])
me_cube_027.materials.append(mat_material_002)
me_cube_027.use_remesh_fix_poles = True
me_cube_027.use_remesh_preserve_attributes = False
me_cube_027.use_mirror_vertex_groups = False
me_cube_027.use_paint_bone_selection = False
me_cube_027.use_paint_mask = True
me_cube_027.update()

# ---- objects
ob_camera = bpy.data.objects.new('Camera', cam_camera)
ob_light_003 = bpy.data.objects.new('Light.003', light_light_003)
ob_light_001 = bpy.data.objects.new('Light.001', light_light_005)
ob_light_002 = bpy.data.objects.new('Light.002', light_light_006)
ob_light_004 = bpy.data.objects.new('Light.004', light_light_007)
ob_light_005 = bpy.data.objects.new('Light.005', light_light_008)
ob_sofa = bpy.data.objects.new('sofa', me_cube_001)
ob_cube_001 = bpy.data.objects.new('Cube.001', me_cube_027)

# ---- transforms, parenting, visibility, modifiers, constraints
ob_camera.location = (7.359, -6.926, 4.958)
ob_camera.rotation_euler = (1.109, 0.0, 0.8149)
ob_camera.lock_rotations_4d = False
ob_camera.empty_display_type = 'ARROWS'
ob_camera.color = (0.0, 0.0, 0.0, 0.0)
ob_camera.display_type = 'WIRE'
ob_camera.lineart.crease_threshold = 0.0
ob_light_003.location = (-0.5649, -1.118, 1.436)
ob_light_003.rotation_euler = (0.6503, 0.05522, 1.866)
ob_light_003.lock_rotations_4d = False
ob_light_003.empty_display_type = 'ARROWS'
ob_light_003.color = (0.0, 0.0, 0.0, 0.0)
ob_light_003.lineart.crease_threshold = 0.0
ob_light_001.location = (0.1718, -1.092, 0.8473)
ob_light_001.rotation_euler = (0.6503, 0.05522, 1.866)
ob_light_001.lock_rotations_4d = False
ob_light_001.empty_display_type = 'ARROWS'
ob_light_001.color = (0.0, 0.0, 0.0, 0.0)
ob_light_001.lineart.crease_threshold = 0.0
ob_light_002.location = (-0.7584, 0.2108, 0.7604)
ob_light_002.rotation_euler = (0.6503, 0.05522, 1.866)
ob_light_002.lock_rotations_4d = False
ob_light_002.empty_display_type = 'ARROWS'
ob_light_002.color = (0.0, 0.0, 0.0, 0.0)
ob_light_002.lineart.crease_threshold = 0.0
ob_light_004.location = (-0.3169, -2.333, 2.087)
ob_light_004.rotation_euler = (0.6503, 0.05522, 1.866)
ob_light_004.lock_rotations_4d = False
ob_light_004.empty_display_type = 'ARROWS'
ob_light_004.color = (0.0, 0.0, 0.0, 0.0)
ob_light_004.lineart.crease_threshold = 0.0
ob_light_005.location = (0.3684, -2.924, 0.839)
ob_light_005.rotation_euler = (0.6503, 0.05522, 1.866)
ob_light_005.lock_rotations_4d = False
ob_light_005.empty_display_type = 'ARROWS'
ob_light_005.color = (0.0, 0.0, 0.0, 0.0)
ob_light_005.lineart.crease_threshold = 0.0
ob_sofa.location = (-0.4564, -1.114, 0.278)
ob_sofa.rotation_euler = (0.0, -0.0, 1.571)
ob_sofa.scale = (1.082, 1.377, 1.634)
ob_sofa.lineart.crease_threshold = 0.0
ob_cube_001.location = (-0.397, -0.6984, 0.6046)
ob_cube_001.rotation_euler = (-0.4121, -0.398, -0.2137)
ob_cube_001.scale = (0.9909, 0.9909, 0.9909)
ob_cube_001.lineart.crease_threshold = 0.0

# ---- collection membership
col_collection.objects.link(ob_camera)
col_collection.objects.link(ob_light_003)
col_collection.objects.link(ob_light_001)
col_collection.objects.link(ob_light_002)
col_collection.objects.link(ob_light_004)
col_collection.objects.link(ob_light_005)
col_collection.objects.link(ob_sofa)
col_collection.objects.link(ob_cube_001)

# ---- scene / render settings (as saved in the file)
scene.camera = ob_camera
scene.frame_start = 1; scene.frame_end = 250; scene.frame_set(1)
scene.render.engine = 'BLENDER_EEVEE_NEXT'
scene.cycles.use_denoising = False
scene.cycles.samples = 1028
scene.cycles.sampling_pattern = 'TABULATED_SOBOL'
scene.cycles.use_adaptive_sampling = False
scene.cycles.use_light_tree = False
scene.cycles.max_bounces = 3
scene.cycles.bake_type = 'DIFFUSE'
scene.view_settings.view_transform = 'Filmic'
bpy.context.view_layer.update()
